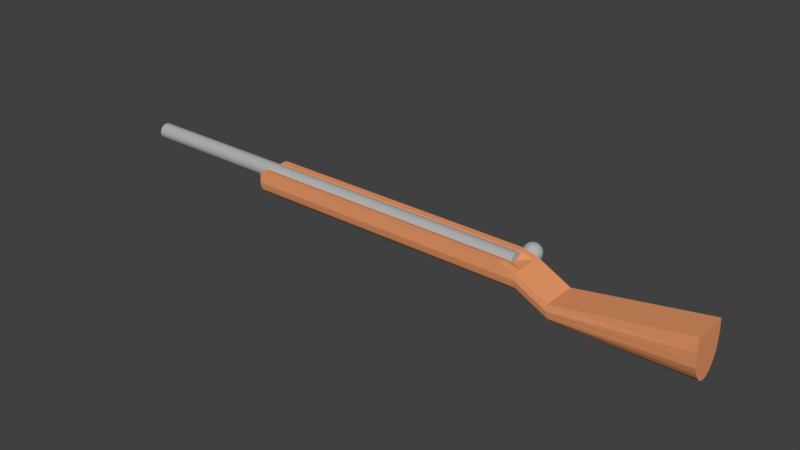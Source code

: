 # Source: Bolt-Action_Gun.blend  (saved by Blender 2.79.0; exported with 4.5.12 LTS)
import bpy
from mathutils import Matrix  # noqa: F401  (used for matrix-valued properties, if any)

bpy.ops.wm.read_factory_settings(use_empty=True)
scene = bpy.context.scene
scene.name = 'Scene'

# ---- collections
col_collection_1 = bpy.data.collections.new('Collection 1'); scene.collection.children.link(col_collection_1)

# ---- materials (node trees are filled in below, after node groups)
mat_wood = bpy.data.materials.new('Wood')
mat_wood.alpha_threshold = 0.0
mat_wood.use_transparent_shadow = False
mat_wood.diffuse_color = (0.8, 0.3159, 0.1386, 1.0)
mat_wood.roughness = 0.5
mat_steel = bpy.data.materials.new('Steel')
mat_steel.alpha_threshold = 0.0
mat_steel.use_transparent_shadow = False
mat_steel.diffuse_color = (0.4385, 0.4385, 0.4385, 1.0)
mat_steel.roughness = 0.5

# ---- material node trees

# ---- world
world_world = bpy.data.worlds.new('World'); scene.world = world_world
world_world.color = (0.05088, 0.05088, 0.05088)
world_world.use_sun_shadow = False
world_world.sun_shadow_jitter_overblur = 0.0
world_world.cycles.sampling_method = 'MANUAL'

# ---- meshes
me_cylinder = bpy.data.meshes.new('Cylinder')
me_cylinder.from_pydata([(-1.003, -7.729e-08, -0.03656), (1.003, 7.41e-08, -0.03656), (-1.003, -0.007133, -0.03586), (1.003, -0.007132, -0.03586), (-1.003, -0.01399, -0.03378), (1.003, -0.01399, -0.03378), (-1.003, -0.02031, -0.0304), (1.003, -0.02031, -0.0304), (-1.003, -0.02585, -0.02585), (1.003, -0.02585, -0.02585), (-1.003, -0.0304, -0.02031), (1.003, -0.0304, -0.02031), (-1.003, -0.03378, -0.01399), (1.003, -0.03378, -0.01399), (-1.003, -0.03586, -0.007133), (1.003, -0.03586, -0.007132), (-1.003, -0.03656, -4.499e-08), (1.003, -0.03656, 4.266e-08), (-1.003, -0.03586, 0.007132), (1.003, -0.03586, 0.007133), (-1.003, -0.03378, 0.01399), (1.003, -0.03378, 0.01399), (-1.003, -0.0304, 0.02031), (1.003, -0.0304, 0.02031), (-1.003, -0.02585, 0.02585), (1.003, -0.02585, 0.02585), (-1.003, -0.02031, 0.0304), (1.003, -0.02031, 0.0304), (-1.003, -0.01399, 0.03378), (1.003, -0.01399, 0.03378), (-1.003, -0.007133, 0.03586), (1.003, -0.007132, 0.03586), (-1.003, -6.218e-08, 0.03656), (1.003, 8.92e-08, 0.03656), (-1.003, 0.007132, 0.03586), (1.003, 0.007133, 0.03586), (-1.003, 0.01399, 0.03378), (1.003, 0.01399, 0.03378), (-1.003, 0.02031, 0.0304), (1.003, 0.02031, 0.0304), (-1.003, 0.02585, 0.02585), (1.003, 0.02585, 0.02585), (-1.003, 0.0304, 0.02031), (1.003, 0.0304, 0.02031), (-1.003, 0.03378, 0.01399), (1.003, 0.03378, 0.01399), (-1.003, 0.03586, 0.007132), (1.003, 0.03586, 0.007132), (-1.003, 0.03656, -8.072e-08), (1.003, 0.03656, 6.924e-09), (-1.003, 0.03586, -0.007133), (1.003, 0.03586, -0.007132), (-1.003, 0.03378, -0.01399), (1.003, 0.03378, -0.01399), (-1.003, 0.0304, -0.02031), (1.003, 0.0304, -0.02031), (-1.003, 0.02585, -0.02585), (1.003, 0.02585, -0.02585), (-1.003, 0.02031, -0.0304), (1.003, 0.02031, -0.0304), (-1.003, 0.01399, -0.03378), (1.003, 0.01399, -0.03378), (-1.003, 0.007132, -0.03586), (1.003, 0.007132, -0.03586), (0.9696, -0.001147, -0.1724), (0.9696, -0.003528, -0.1802), (0.9696, -0.007394, -0.1875), (0.9696, -0.0126, -0.1938), (0.9696, -0.01894, -0.199), (0.9696, -0.02617, -0.2029), (0.9696, -0.03402, -0.2053), (0.9696, -0.04218, -0.2061), (0.9696, -0.05035, -0.2053), (0.9696, -0.07697, -0.1875), (0.9712, -0.001147, -0.1722), (0.9727, -0.003528, -0.1799), (0.9741, -0.007394, -0.187), (0.9754, -0.0126, -0.1932), (0.9764, -0.01894, -0.1983), (0.9772, -0.02617, -0.2021), (0.9776, -0.03402, -0.2045), (0.9778, -0.04218, -0.2053), (0.9776, -0.05035, -0.2045), (0.9772, -0.05819, -0.2021), (0.9764, -0.06543, -0.1983), (0.9754, -0.07177, -0.1932), (0.9741, -0.07697, -0.187), (0.9727, -0.08084, -0.1799), (0.9712, -0.08322, -0.1722), (0.9727, -0.001147, -0.1718), (0.9757, -0.003528, -0.179), (0.9785, -0.007394, -0.1857), (0.9809, -0.0126, -0.1916), (0.9829, -0.01894, -0.1964), (0.9844, -0.02617, -0.1999), (0.9853, -0.03402, -0.2021), (0.9856, -0.04218, -0.2029), (0.9853, -0.05035, -0.2021), (0.9844, -0.05819, -0.1999), (0.9829, -0.06543, -0.1964), (0.9809, -0.07177, -0.1916), (0.9785, -0.07697, -0.1857), (0.9757, -0.08084, -0.179), (0.9727, -0.08322, -0.1718), (0.9741, -0.001147, -0.171), (0.9785, -0.003528, -0.1775), (0.9825, -0.007394, -0.1835), (0.986, -0.0126, -0.1888), (0.9889, -0.01894, -0.1931), (0.9911, -0.02617, -0.1964), (0.9924, -0.03402, -0.1983), (0.9929, -0.04218, -0.199), (0.9924, -0.05035, -0.1983), (0.9911, -0.05819, -0.1964), (0.9889, -0.06543, -0.1931), (0.986, -0.07177, -0.1888), (0.9825, -0.07697, -0.1835), (0.9785, -0.08084, -0.1775), (0.9741, -0.08322, -0.171), (0.9754, -0.001147, -0.17), (0.9809, -0.003528, -0.1755), (0.986, -0.007394, -0.1807), (0.9905, -0.0126, -0.1851), (0.9942, -0.01894, -0.1888), (0.9969, -0.02617, -0.1916), (0.9986, -0.03402, -0.1932), (0.9992, -0.04218, -0.1938), (0.9986, -0.05035, -0.1932), (0.9969, -0.05819, -0.1916), (0.9942, -0.06543, -0.1888), (0.9905, -0.07177, -0.1851), (0.986, -0.07697, -0.1807), (0.9809, -0.08084, -0.1755), (0.9754, -0.08322, -0.17), (0.9764, -0.001147, -0.1688), (0.9829, -0.003528, -0.1731), (0.9889, -0.007394, -0.1771), (0.9942, -0.0126, -0.1807), (0.9985, -0.01894, -0.1835), (1.002, -0.02617, -0.1857), (1.004, -0.03402, -0.187), (1.004, -0.04218, -0.1875), (1.004, -0.05035, -0.187), (1.002, -0.05819, -0.1857), (0.9985, -0.06543, -0.1835), (0.9942, -0.07177, -0.1807), (0.9889, -0.07697, -0.1771), (0.9829, -0.08084, -0.1731), (0.9764, -0.08322, -0.1688), (0.9772, -0.001147, -0.1673), (0.9844, -0.003528, -0.1703), (0.9911, -0.007394, -0.1731), (0.9969, -0.0126, -0.1755), (1.002, -0.01894, -0.1775), (1.005, -0.02617, -0.179), (1.008, -0.03402, -0.1799), (1.008, -0.04218, -0.1802), (1.008, -0.05035, -0.1799), (1.005, -0.05819, -0.179), (1.002, -0.06543, -0.1775), (0.9969, -0.07177, -0.1755), (0.9911, -0.07697, -0.1731), (0.9844, -0.08084, -0.1703), (0.9772, -0.08322, -0.1673), (0.9776, -0.001147, -0.1658), (0.9853, -0.003528, -0.1673), (0.9924, -0.007394, -0.1688), (0.9986, -0.0126, -0.17), (1.004, -0.01894, -0.171), (1.008, -0.02617, -0.1718), (1.01, -0.03402, -0.1722), (1.011, -0.04218, -0.1724), (1.01, -0.05035, -0.1722), (1.008, -0.05819, -0.1718), (1.004, -0.06543, -0.171), (0.9986, -0.07177, -0.17), (0.9924, -0.07697, -0.1688), (0.9853, -0.08084, -0.1673), (0.9776, -0.08322, -0.1658), (0.9778, -0.001147, -0.1642), (0.9856, -0.003528, -0.1642), (0.9929, -0.007394, -0.1642), (0.9992, -0.0126, -0.1642), (1.004, -0.01894, -0.1642), (1.008, -0.02617, -0.1642), (1.011, -0.03402, -0.1642), (1.011, -0.04218, -0.1642), (1.011, -0.05035, -0.1642), (1.008, -0.05819, -0.1642), (1.004, -0.06543, -0.1642), (0.9992, -0.07177, -0.1642), (0.9929, -0.07697, -0.1642), (0.9856, -0.08084, -0.1642), (0.9778, -0.08322, -0.1642), (0.9776, -0.001147, -0.1626), (0.9853, -0.003528, -0.1611), (0.9924, -0.007394, -0.1597), (0.9986, -0.0126, -0.1584), (1.004, -0.01894, -0.1574), (1.008, -0.02617, -0.1567), (1.01, -0.03402, -0.1562), (1.011, -0.04218, -0.1561), (1.01, -0.05035, -0.1562), (1.008, -0.05819, -0.1567), (1.004, -0.06543, -0.1574), (0.9986, -0.07177, -0.1584), (0.9924, -0.07697, -0.1597), (0.9853, -0.08084, -0.1611), (0.9776, -0.08322, -0.1626), (0.9772, -0.001147, -0.1611), (0.9844, -0.003528, -0.1581), (0.9911, -0.007394, -0.1553), (0.9969, -0.0126, -0.1529), (1.002, -0.01894, -0.1509), (1.005, -0.02617, -0.1494), (1.008, -0.03402, -0.1485), (1.008, -0.04218, -0.1482), (1.008, -0.05035, -0.1485), (1.005, -0.05819, -0.1494), (1.002, -0.06543, -0.1509), (0.9969, -0.07177, -0.1529), (0.9911, -0.07697, -0.1553), (0.9844, -0.08084, -0.1581), (0.9772, -0.08322, -0.1611), (0.9764, -0.001147, -0.1597), (0.9829, -0.003528, -0.1553), (0.9889, -0.007394, -0.1513), (0.9942, -0.0126, -0.1478), (0.9985, -0.01894, -0.1449), (1.002, -0.02617, -0.1427), (1.004, -0.03402, -0.1414), (1.004, -0.04218, -0.141), (1.004, -0.05035, -0.1414), (1.002, -0.05819, -0.1427), (0.9985, -0.06543, -0.1449), (0.9942, -0.07177, -0.1478), (0.9889, -0.07697, -0.1513), (0.9829, -0.08084, -0.1553), (0.9764, -0.08322, -0.1597), (0.9754, -0.001147, -0.1584), (0.9809, -0.003528, -0.1529), (0.986, -0.007394, -0.1478), (0.9905, -0.0126, -0.1433), (0.9942, -0.01894, -0.1396), (0.9969, -0.02617, -0.1369), (0.9986, -0.03402, -0.1352), (0.9992, -0.04218, -0.1346), (0.9986, -0.05035, -0.1352), (0.9969, -0.05819, -0.1369), (0.9942, -0.06543, -0.1396), (0.9905, -0.07177, -0.1433), (0.986, -0.07697, -0.1478), (0.9809, -0.08084, -0.1529), (0.9754, -0.08322, -0.1584), (0.9741, -0.001147, -0.1574), (0.9785, -0.003528, -0.1509), (0.9825, -0.007394, -0.1449), (0.986, -0.0126, -0.1396), (0.9889, -0.01894, -0.1353), (0.9911, -0.02617, -0.1321), (0.9924, -0.03402, -0.1301), (0.9929, -0.04218, -0.1294), (0.9924, -0.05035, -0.1301), (0.9911, -0.05819, -0.1321), (0.9889, -0.06543, -0.1353), (0.986, -0.07177, -0.1396), (0.9825, -0.07697, -0.1449), (0.9785, -0.08084, -0.1509), (0.9741, -0.08322, -0.1574), (0.9696, -0.08402, -0.1642), (0.9727, -0.001147, -0.1567), (0.9757, -0.003528, -0.1494), (0.9785, -0.007394, -0.1427), (0.9809, -0.0126, -0.1369), (0.9829, -0.01894, -0.1321), (0.9844, -0.02617, -0.1285), (0.9853, -0.03402, -0.1263), (0.9856, -0.04218, -0.1256), (0.9853, -0.05035, -0.1263), (0.9844, -0.05819, -0.1285), (0.9829, -0.06543, -0.1321), (0.9809, -0.07177, -0.1369), (0.9785, -0.07697, -0.1427), (0.9757, -0.08084, -0.1494), (0.9727, -0.08322, -0.1567), (0.9712, -0.001147, -0.1562), (0.9727, -0.003528, -0.1485), (0.9741, -0.007394, -0.1414), (0.9754, -0.0126, -0.1352), (0.9764, -0.01894, -0.1301), (0.9772, -0.02617, -0.1263), (0.9776, -0.03402, -0.124), (0.9778, -0.04218, -0.1232), (0.9776, -0.05035, -0.124), (0.9772, -0.05819, -0.1263), (0.9764, -0.06543, -0.1301), (0.9754, -0.07177, -0.1352), (0.9741, -0.07697, -0.1414), (0.9727, -0.08084, -0.1485), (0.9712, -0.08322, -0.1562), (0.9696, -0.001147, -0.1561), (0.9696, -0.003528, -0.1482), (0.9696, -0.007394, -0.141), (0.9696, -0.0126, -0.1346), (0.9696, -0.01894, -0.1294), (0.9696, -0.02617, -0.1256), (0.9696, -0.03402, -0.1232), (0.9696, -0.04218, -0.1224), (0.9696, -0.05035, -0.1232), (0.9696, -0.05819, -0.1256), (0.9696, -0.06543, -0.1294), (0.9696, -0.07177, -0.1346), (0.9696, -0.07697, -0.141), (0.9696, -0.08084, -0.1482), (0.9696, -0.08322, -0.1561), (0.968, -0.001147, -0.1562), (0.9665, -0.003528, -0.1485), (0.9651, -0.007394, -0.1414), (0.9638, -0.0126, -0.1352), (0.9628, -0.01894, -0.1301), (0.9621, -0.02617, -0.1263), (0.9616, -0.03402, -0.124), (0.9614, -0.04218, -0.1232), (0.9616, -0.05035, -0.124), (0.9621, -0.05819, -0.1263), (0.9628, -0.06543, -0.1301), (0.9638, -0.07177, -0.1352), (0.9651, -0.07697, -0.1414), (0.9665, -0.08084, -0.1485), (0.968, -0.08322, -0.1562), (0.9665, -0.001147, -0.1567), (0.9635, -0.003528, -0.1494), (0.9607, -0.007394, -0.1427), (0.9583, -0.0126, -0.1369), (0.9563, -0.01894, -0.1321), (0.9548, -0.02617, -0.1285), (0.9539, -0.03402, -0.1263), (0.9536, -0.04218, -0.1256), (0.9539, -0.05035, -0.1263), (0.9548, -0.05819, -0.1285), (0.9563, -0.06543, -0.1321), (0.9583, -0.07177, -0.1369), (0.9607, -0.07697, -0.1427), (0.9635, -0.08084, -0.1494), (0.9665, -0.08322, -0.1567), (0.9651, -0.001147, -0.1574), (0.9607, -0.003528, -0.1509), (0.9567, -0.007394, -0.1449), (0.9532, -0.0126, -0.1396), (0.9503, -0.01894, -0.1353), (0.9481, -0.02617, -0.1321), (0.9468, -0.03402, -0.1301), (0.9464, -0.04218, -0.1294), (0.9468, -0.05035, -0.1301), (0.9481, -0.05819, -0.1321), (0.9503, -0.06543, -0.1353), (0.9532, -0.07177, -0.1396), (0.9567, -0.07697, -0.1449), (0.9607, -0.08084, -0.1509), (0.9651, -0.08322, -0.1574), (0.9696, -0.0003428, -0.1642), (0.9638, -0.001147, -0.1584), (0.9583, -0.003528, -0.1529), (0.9532, -0.007394, -0.1478), (0.9487, -0.0126, -0.1433), (0.945, -0.01894, -0.1396), (0.9423, -0.02617, -0.1369), (0.9406, -0.03402, -0.1352), (0.94, -0.04218, -0.1346), (0.9406, -0.05035, -0.1352), (0.9423, -0.05819, -0.1369), (0.945, -0.06543, -0.1396), (0.9487, -0.07177, -0.1433), (0.9532, -0.07697, -0.1478), (0.9583, -0.08084, -0.1529), (0.9638, -0.08322, -0.1584), (0.9628, -0.001147, -0.1597), (0.9563, -0.003528, -0.1553), (0.9503, -0.007394, -0.1513), (0.945, -0.0126, -0.1478), (0.9407, -0.01894, -0.1449), (0.9375, -0.02617, -0.1427), (0.9355, -0.03402, -0.1414), (0.9348, -0.04218, -0.141), (0.9355, -0.05035, -0.1414), (0.9375, -0.05819, -0.1427), (0.9407, -0.06543, -0.1449), (0.945, -0.07177, -0.1478), (0.9503, -0.07697, -0.1513), (0.9563, -0.08084, -0.1553), (0.9628, -0.08322, -0.1597), (0.9621, -0.001147, -0.1611), (0.9548, -0.003528, -0.1581), (0.9481, -0.007394, -0.1553), (0.9423, -0.0126, -0.1529), (0.9375, -0.01894, -0.1509), (0.9339, -0.02617, -0.1494), (0.9317, -0.03402, -0.1485), (0.931, -0.04218, -0.1482), (0.9317, -0.05035, -0.1485), (0.9339, -0.05819, -0.1494), (0.9375, -0.06543, -0.1509), (0.9423, -0.07177, -0.1529), (0.9481, -0.07697, -0.1553), (0.9548, -0.08084, -0.1581), (0.9621, -0.08322, -0.1611), (0.9616, -0.001147, -0.1626), (0.9539, -0.003528, -0.1611), (0.9468, -0.007394, -0.1597), (0.9406, -0.0126, -0.1584), (0.9355, -0.01894, -0.1574), (0.9317, -0.02617, -0.1567), (0.9294, -0.03402, -0.1562), (0.9286, -0.04218, -0.1561), (0.9294, -0.05035, -0.1562), (0.9317, -0.05819, -0.1567), (0.9355, -0.06543, -0.1574), (0.9406, -0.07177, -0.1584), (0.9468, -0.07697, -0.1597), (0.9539, -0.08084, -0.1611), (0.9616, -0.08322, -0.1626), (0.9614, -0.001147, -0.1642), (0.9536, -0.003528, -0.1642), (0.9464, -0.007394, -0.1642), (0.94, -0.0126, -0.1642), (0.9348, -0.01894, -0.1642), (0.931, -0.02617, -0.1642), (0.9286, -0.03402, -0.1642), (0.9278, -0.04218, -0.1642), (0.9286, -0.05035, -0.1642), (0.931, -0.05819, -0.1642), (0.9348, -0.06543, -0.1642), (0.94, -0.07177, -0.1642), (0.9464, -0.07697, -0.1642), (0.9536, -0.08084, -0.1642), (0.9614, -0.08322, -0.1642), (0.9616, -0.001147, -0.1658), (0.9539, -0.003528, -0.1673), (0.9468, -0.007394, -0.1688), (0.9406, -0.0126, -0.17), (0.9355, -0.01894, -0.171), (0.9317, -0.02617, -0.1718), (0.9294, -0.03402, -0.1722), (0.9286, -0.04218, -0.1724), (0.9294, -0.05035, -0.1722), (0.9317, -0.05819, -0.1718), (0.9355, -0.06543, -0.171), (0.9406, -0.07177, -0.17), (0.9468, -0.07697, -0.1688), (0.9539, -0.08084, -0.1673), (0.9616, -0.08322, -0.1658), (0.9621, -0.001147, -0.1673), (0.9548, -0.003528, -0.1703), (0.9481, -0.007394, -0.1731), (0.9423, -0.0126, -0.1755), (0.9375, -0.01894, -0.1775), (0.9339, -0.02617, -0.179), (0.9317, -0.03402, -0.1799), (0.931, -0.04218, -0.1802), (0.9317, -0.05035, -0.1799), (0.9339, -0.05819, -0.179), (0.9375, -0.06543, -0.1775), (0.9423, -0.07177, -0.1755), (0.9481, -0.07697, -0.1731), (0.9548, -0.08084, -0.1703), (0.9621, -0.08322, -0.1673), (0.9628, -0.001147, -0.1688), (0.9563, -0.003528, -0.1731), (0.9503, -0.007394, -0.1771), (0.945, -0.0126, -0.1807), (0.9407, -0.01894, -0.1835), (0.9375, -0.02617, -0.1857), (0.9355, -0.03402, -0.187), (0.9348, -0.04218, -0.1875), (0.9355, -0.05035, -0.187), (0.9375, -0.05819, -0.1857), (0.9407, -0.06543, -0.1835), (0.945, -0.07177, -0.1807), (0.9503, -0.07697, -0.1771), (0.9563, -0.08084, -0.1731), (0.9628, -0.08322, -0.1688), (0.9638, -0.001147, -0.17), (0.9583, -0.003528, -0.1755), (0.9532, -0.007394, -0.1807), (0.9487, -0.0126, -0.1851), (0.945, -0.01894, -0.1888), (0.9423, -0.02617, -0.1916), (0.9406, -0.03402, -0.1932), (0.94, -0.04218, -0.1938), (0.9406, -0.05035, -0.1932), (0.9423, -0.05819, -0.1916), (0.945, -0.06543, -0.1888), (0.9487, -0.07177, -0.1851), (0.9532, -0.07697, -0.1807), (0.9583, -0.08084, -0.1755), (0.9638, -0.08322, -0.17), (0.9651, -0.001147, -0.171), (0.9607, -0.003528, -0.1775), (0.9567, -0.007394, -0.1835), (0.9532, -0.0126, -0.1888), (0.9503, -0.01894, -0.1931), (0.9481, -0.02617, -0.1964), (0.9468, -0.03402, -0.1983), (0.9464, -0.04218, -0.199), (0.9468, -0.05035, -0.1983), (0.9481, -0.05819, -0.1964), (0.9503, -0.06543, -0.1931), (0.9532, -0.07177, -0.1888), (0.9567, -0.07697, -0.1835), (0.9607, -0.08084, -0.1775), (0.9651, -0.08322, -0.171), (0.9665, -0.001147, -0.1718), (0.9635, -0.003528, -0.179), (0.9607, -0.007394, -0.1857), (0.9583, -0.0126, -0.1916), (0.9563, -0.01894, -0.1964), (0.9548, -0.02617, -0.1999), (0.9539, -0.03402, -0.2021), (0.9536, -0.04218, -0.2029), (0.9539, -0.05035, -0.2021), (0.9548, -0.05819, -0.1999), (0.9563, -0.06543, -0.1964), (0.9583, -0.07177, -0.1916), (0.9607, -0.07697, -0.1857), (0.9635, -0.08084, -0.179), (0.9665, -0.08322, -0.1718), (0.968, -0.001147, -0.1722), (0.9665, -0.003528, -0.1799), (0.9651, -0.007394, -0.187), (0.9638, -0.0126, -0.1932), (0.9628, -0.01894, -0.1983), (0.9621, -0.02617, -0.2021), (0.9616, -0.03402, -0.2045), (0.9614, -0.04218, -0.2053), (0.9616, -0.05035, -0.2045), (0.9621, -0.05819, -0.2021), (0.9628, -0.06543, -0.1983), (0.9638, -0.07177, -0.1932), (0.9651, -0.07697, -0.187), (0.9665, -0.08084, -0.1799), (0.968, -0.08322, -0.1722), (0.9696, -0.05819, -0.2029), (0.9696, -0.06543, -0.199), (0.9696, -0.07177, -0.1938), (0.9696, -0.08084, -0.1802), (0.9696, -0.08322, -0.1724), (0.9677, 0.01616, -0.009487), (0.9677, -0.04899, -0.1342), (0.9659, 0.01631, -0.009568), (0.9659, -0.04883, -0.1343), (0.9641, 0.01677, -0.00981), (0.9641, -0.04837, -0.1345), (0.9626, 0.01753, -0.0102), (0.9626, -0.04762, -0.1349), (0.9612, 0.01854, -0.01073), (0.9612, -0.04661, -0.1355), (0.96, 0.01977, -0.01137), (0.96, -0.04538, -0.1361), (0.9592, 0.02117, -0.01211), (0.9592, -0.04397, -0.1368), (0.9587, 0.0227, -0.0129), (0.9587, -0.04245, -0.1376), (0.9585, 0.02428, -0.01373), (0.9585, -0.04086, -0.1385), (0.9587, 0.02587, -0.01456), (0.9587, -0.03928, -0.1393), (0.9592, 0.02739, -0.01536), (0.9592, -0.03775, -0.1401), (0.96, 0.0288, -0.01609), (0.96, -0.03635, -0.1408), (0.9612, 0.03003, -0.01673), (0.9612, -0.03512, -0.1415), (0.9626, 0.03104, -0.01726), (0.9626, -0.03411, -0.142), (0.9641, 0.03179, -0.01765), (0.9641, -0.03336, -0.1424), (0.9659, 0.03225, -0.01789), (0.9659, -0.03289, -0.1426), (0.9677, 0.03241, -0.01798), (0.9677, -0.03274, -0.1427), (0.9694, 0.03225, -0.01789), (0.9694, -0.03289, -0.1426), (0.9712, 0.03179, -0.01765), (0.9712, -0.03336, -0.1424), (0.9727, 0.03104, -0.01726), (0.9727, -0.03411, -0.142), (0.9741, 0.03003, -0.01673), (0.9741, -0.03512, -0.1415), (0.9753, 0.0288, -0.01609), (0.9753, -0.03635, -0.1408), (0.9761, 0.02739, -0.01536), (0.9761, -0.03775, -0.1401), (0.9766, 0.02587, -0.01456), (0.9766, -0.03928, -0.1393), (0.9768, 0.02428, -0.01373), (0.9768, -0.04086, -0.1385), (0.9766, 0.0227, -0.0129), (0.9766, -0.04245, -0.1376), (0.9761, 0.02117, -0.01211), (0.9761, -0.04397, -0.1368), (0.9753, 0.01977, -0.01137), (0.9753, -0.04538, -0.1361), (0.9741, 0.01854, -0.01073), (0.9741, -0.04661, -0.1355), (0.9727, 0.01753, -0.0102), (0.9727, -0.04762, -0.1349), (0.9712, 0.01677, -0.00981), (0.9712, -0.04837, -0.1345), (0.9694, 0.01631, -0.009568), (0.9694, -0.04883, -0.1343), (-0.2743, -0.09452, 0.02438), (1.055, -0.09452, 0.02438), (-0.2743, -0.08937, 0.04136), (1.055, -0.08937, 0.04136), (-0.2743, -0.08101, 0.057), (1.055, -0.08101, 0.057), (-0.2743, -0.06976, 0.07071), (1.055, -0.06976, 0.07071), (-0.2743, -0.05605, 0.08196), (1.055, -0.05605, 0.08196), (-0.2743, -0.0404, 0.08559), (1.055, -0.0404, 0.08559), (-0.2743, -0.02343, 0.08883), (1.055, -0.02343, 0.08883), (-0.2743, 0.02367, 0.08488), (1.055, 0.00511, 0.08488), (1.202, -0.1704, 0.02438), (1.202, -0.1653, 0.04136), (1.202, -0.1569, 0.057), (1.202, -0.1456, 0.07071), (1.202, -0.1319, 0.08196), (1.202, -0.1163, 0.08559), (1.202, -0.09932, 0.08883), (1.202, -0.07078, 0.08488), (1.786, -0.1743, 0.02478), (1.786, -0.1637, 0.04214), (1.786, -0.1465, 0.05814), (1.786, -0.1234, 0.07216), (1.786, -0.09519, 0.08366), (1.786, -0.06302, 0.08737), (1.786, -0.0281, 0.09069), (1.786, 0.0306, 0.08664), (1.055, 0.00511, 0.05498), (-0.2743, 0.02367, 0.05498), (1.202, -0.07078, 0.05498), (1.786, 0.0306, 0.05607), (0.9903, -0.09452, 0.02438), (0.9903, -0.08937, 0.04136), (0.9903, -0.08101, 0.057), (0.9903, -0.06976, 0.07071), (0.9903, -0.05605, 0.08196), (0.9903, -0.0404, 0.08559), (0.9903, -0.02343, 0.08883), (0.9903, 0.02367, 0.08488), (0.9903, 0.02367, 0.05498), (-0.2743, -0.09626, 0.006731), (1.055, -0.09626, 0.006731), (-0.2743, -0.09452, -0.01092), (1.055, -0.09452, -0.01092), (-0.2743, -0.08937, -0.02789), (1.055, -0.08937, -0.02789), (-0.2743, -0.08101, -0.04354), (1.055, -0.08101, -0.04354), (-0.2743, -0.06976, -0.05725), (1.055, -0.06976, -0.05725), (-0.2743, -0.05605, -0.0685), (1.055, -0.05605, -0.0685), (-0.2743, -0.0404, -0.07212), (1.055, -0.0404, -0.07212), (-0.2743, -0.02343, -0.07537), (1.055, -0.02343, -0.07537), (-0.2743, 0.02367, -0.07142), (1.055, 0.00511, -0.07142), (1.202, -0.1721, 0.006731), (1.202, -0.1704, -0.01092), (1.202, -0.1653, -0.02789), (1.202, -0.1569, -0.04354), (1.202, -0.1456, -0.05725), (1.202, -0.1319, -0.0685), (1.202, -0.1163, -0.07212), (1.202, -0.09932, -0.07537), (1.202, -0.07078, -0.07142), (1.786, -0.1779, 0.006731), (1.786, -0.1743, -0.01132), (1.786, -0.1637, -0.02868), (1.786, -0.1465, -0.04467), (1.786, -0.1234, -0.0587), (1.786, -0.09519, -0.0702), (1.786, -0.06302, -0.07391), (1.786, -0.0281, -0.07723), (1.786, 0.0306, -0.07318), (1.055, 0.00511, 0.006731), (-0.2743, 0.00511, 0.00673), (1.202, -0.07078, 0.006731), (1.786, 0.0306, 0.006731), (1.055, 0.00511, -0.04152), (-0.2743, 0.02367, -0.04152), (1.202, -0.07078, -0.04152), (1.786, 0.0306, -0.04261), (0.9903, -0.09626, 0.006731), (0.9903, -0.09452, -0.01092), (0.9903, -0.08937, -0.02789), (0.9903, -0.08101, -0.04354), (0.9903, -0.06976, -0.05725), (0.9903, -0.05605, -0.0685), (0.9903, -0.0404, -0.07212), (0.9903, -0.02343, -0.07537), (0.9903, 0.02367, -0.07142), (0.9903, 0.00511, 0.006731), (0.9903, 0.02367, -0.04152)], [], [(0, 1, 3, 2), (2, 3, 5, 4), (4, 5, 7, 6), (6, 7, 9, 8), (8, 9, 11, 10), (10, 11, 13, 12), (12, 13, 15, 14), (14, 15, 17, 16), (16, 17, 19, 18), (18, 19, 21, 20), (20, 21, 23, 22), (22, 23, 25, 24), (24, 25, 27, 26), (26, 27, 29, 28), (28, 29, 31, 30), (30, 31, 33, 32), (32, 33, 35, 34), (34, 35, 37, 36), (36, 37, 39, 38), (38, 39, 41, 40), (40, 41, 43, 42), (42, 43, 45, 44), (44, 45, 47, 46), (46, 47, 49, 48), (48, 49, 51, 50), (50, 51, 53, 52), (52, 53, 55, 54), (54, 55, 57, 56), (56, 57, 59, 58), (58, 59, 61, 60), (3, 1, 63, 61, 59, 57, 55, 53, 51, 49, 47, 45, 43, 41, 39, 37, 35, 33, 31, 29, 27, 25, 23, 21, 19, 17, 15, 13, 11, 9, 7, 5), (60, 61, 63, 62), (62, 63, 1, 0), (0, 2, 4, 6, 8, 10, 12, 14, 16, 18, 20, 22, 24, 26, 28, 30, 32, 34, 36, 38, 40, 42, 44, 46, 48, 50, 52, 54, 56, 58, 60, 62), (73, 543, 85, 86), (69, 68, 78, 79), (544, 73, 86, 87), (70, 69, 79, 80), (545, 544, 87, 88), (71, 70, 80, 81), (64, 360, 74), (269, 545, 88), (72, 71, 81, 82), (65, 64, 74, 75), (541, 72, 82, 83), (66, 65, 75, 76), (542, 541, 83, 84), (67, 66, 76, 77), (543, 542, 84, 85), (68, 67, 77, 78), (85, 84, 99, 100), (78, 77, 92, 93), (86, 85, 100, 101), (79, 78, 93, 94), (87, 86, 101, 102), (80, 79, 94, 95), (88, 87, 102, 103), (81, 80, 95, 96), (74, 360, 89), (269, 88, 103), (82, 81, 96, 97), (75, 74, 89, 90), (83, 82, 97, 98), (76, 75, 90, 91), (84, 83, 98, 99), (77, 76, 91, 92), (89, 360, 104), (269, 103, 118), (97, 96, 111, 112), (90, 89, 104, 105), (98, 97, 112, 113), (91, 90, 105, 106), (99, 98, 113, 114), (92, 91, 106, 107), (100, 99, 114, 115), (93, 92, 107, 108), (101, 100, 115, 116), (94, 93, 108, 109), (102, 101, 116, 117), (95, 94, 109, 110), (103, 102, 117, 118), (96, 95, 110, 111), (108, 107, 122, 123), (116, 115, 130, 131), (109, 108, 123, 124), (117, 116, 131, 132), (110, 109, 124, 125), (118, 117, 132, 133), (111, 110, 125, 126), (104, 360, 119), (269, 118, 133), (112, 111, 126, 127), (105, 104, 119, 120), (113, 112, 127, 128), (106, 105, 120, 121), (114, 113, 128, 129), (107, 106, 121, 122), (115, 114, 129, 130), (127, 126, 141, 142), (120, 119, 134, 135), (128, 127, 142, 143), (121, 120, 135, 136), (129, 128, 143, 144), (122, 121, 136, 137), (130, 129, 144, 145), (123, 122, 137, 138), (131, 130, 145, 146), (124, 123, 138, 139), (132, 131, 146, 147), (125, 124, 139, 140), (133, 132, 147, 148), (126, 125, 140, 141), (119, 360, 134), (269, 133, 148), (146, 145, 160, 161), (139, 138, 153, 154), (147, 146, 161, 162), (140, 139, 154, 155), (148, 147, 162, 163), (141, 140, 155, 156), (134, 360, 149), (269, 148, 163), (142, 141, 156, 157), (135, 134, 149, 150), (143, 142, 157, 158), (136, 135, 150, 151), (144, 143, 158, 159), (137, 136, 151, 152), (145, 144, 159, 160), (138, 137, 152, 153), (150, 149, 164, 165), (158, 157, 172, 173), (151, 150, 165, 166), (159, 158, 173, 174), (152, 151, 166, 167), (160, 159, 174, 175), (153, 152, 167, 168), (161, 160, 175, 176), (154, 153, 168, 169), (162, 161, 176, 177), (155, 154, 169, 170), (163, 162, 177, 178), (156, 155, 170, 171), (149, 360, 164), (269, 163, 178), (157, 156, 171, 172), (169, 168, 183, 184), (177, 176, 191, 192), (170, 169, 184, 185), (178, 177, 192, 193), (171, 170, 185, 186), (164, 360, 179), (269, 178, 193), (172, 171, 186, 187), (165, 164, 179, 180), (173, 172, 187, 188), (166, 165, 180, 181), (174, 173, 188, 189), (167, 166, 181, 182), (175, 174, 189, 190), (168, 167, 182, 183), (176, 175, 190, 191), (188, 187, 202, 203), (181, 180, 195, 196), (189, 188, 203, 204), (182, 181, 196, 197), (190, 189, 204, 205), (183, 182, 197, 198), (191, 190, 205, 206), (184, 183, 198, 199), (192, 191, 206, 207), (185, 184, 199, 200), (193, 192, 207, 208), (186, 185, 200, 201), (179, 360, 194), (269, 193, 208), (187, 186, 201, 202), (180, 179, 194, 195), (207, 206, 221, 222), (200, 199, 214, 215), (208, 207, 222, 223), (201, 200, 215, 216), (194, 360, 209), (269, 208, 223), (202, 201, 216, 217), (195, 194, 209, 210), (203, 202, 217, 218), (196, 195, 210, 211), (204, 203, 218, 219), (197, 196, 211, 212), (205, 204, 219, 220), (198, 197, 212, 213), (206, 205, 220, 221), (199, 198, 213, 214), (219, 218, 233, 234), (212, 211, 226, 227), (220, 219, 234, 235), (213, 212, 227, 228), (221, 220, 235, 236), (214, 213, 228, 229), (222, 221, 236, 237), (215, 214, 229, 230), (223, 222, 237, 238), (216, 215, 230, 231), (209, 360, 224), (269, 223, 238), (217, 216, 231, 232), (210, 209, 224, 225), (218, 217, 232, 233), (211, 210, 225, 226), (238, 237, 252, 253), (231, 230, 245, 246), (224, 360, 239), (269, 238, 253), (232, 231, 246, 247), (225, 224, 239, 240), (233, 232, 247, 248), (226, 225, 240, 241), (234, 233, 248, 249), (227, 226, 241, 242), (235, 234, 249, 250), (228, 227, 242, 243), (236, 235, 250, 251), (229, 228, 243, 244), (237, 236, 251, 252), (230, 229, 244, 245), (242, 241, 256, 257), (250, 249, 264, 265), (243, 242, 257, 258), (251, 250, 265, 266), (244, 243, 258, 259), (252, 251, 266, 267), (245, 244, 259, 260), (253, 252, 267, 268), (246, 245, 260, 261), (239, 360, 254), (269, 253, 268), (247, 246, 261, 262), (240, 239, 254, 255), (248, 247, 262, 263), (241, 240, 255, 256), (249, 248, 263, 264), (261, 260, 276, 277), (254, 360, 270), (269, 268, 284), (262, 261, 277, 278), (255, 254, 270, 271), (263, 262, 278, 279), (256, 255, 271, 272), (264, 263, 279, 280), (257, 256, 272, 273), (265, 264, 280, 281), (258, 257, 273, 274), (266, 265, 281, 282), (259, 258, 274, 275), (267, 266, 282, 283), (260, 259, 275, 276), (268, 267, 283, 284), (281, 280, 295, 296), (274, 273, 288, 289), (282, 281, 296, 297), (275, 274, 289, 290), (283, 282, 297, 298), (276, 275, 290, 291), (284, 283, 298, 299), (277, 276, 291, 292), (270, 360, 285), (269, 284, 299), (278, 277, 292, 293), (271, 270, 285, 286), (279, 278, 293, 294), (272, 271, 286, 287), (280, 279, 294, 295), (273, 272, 287, 288), (285, 360, 300), (269, 299, 314), (293, 292, 307, 308), (286, 285, 300, 301), (294, 293, 308, 309), (287, 286, 301, 302), (295, 294, 309, 310), (288, 287, 302, 303), (296, 295, 310, 311), (289, 288, 303, 304), (297, 296, 311, 312), (290, 289, 304, 305), (298, 297, 312, 313), (291, 290, 305, 306), (299, 298, 313, 314), (292, 291, 306, 307), (304, 303, 318, 319), (312, 311, 326, 327), (305, 304, 319, 320), (313, 312, 327, 328), (306, 305, 320, 321), (314, 313, 328, 329), (307, 306, 321, 322), (300, 360, 315), (269, 314, 329), (308, 307, 322, 323), (301, 300, 315, 316), (309, 308, 323, 324), (302, 301, 316, 317), (310, 309, 324, 325), (303, 302, 317, 318), (311, 310, 325, 326), (323, 322, 337, 338), (316, 315, 330, 331), (324, 323, 338, 339), (317, 316, 331, 332), (325, 324, 339, 340), (318, 317, 332, 333), (326, 325, 340, 341), (319, 318, 333, 334), (327, 326, 341, 342), (320, 319, 334, 335), (328, 327, 342, 343), (321, 320, 335, 336), (329, 328, 343, 344), (322, 321, 336, 337), (315, 360, 330), (269, 329, 344), (342, 341, 356, 357), (335, 334, 349, 350), (343, 342, 357, 358), (336, 335, 350, 351), (344, 343, 358, 359), (337, 336, 351, 352), (330, 360, 345), (269, 344, 359), (338, 337, 352, 353), (331, 330, 345, 346), (339, 338, 353, 354), (332, 331, 346, 347), (340, 339, 354, 355), (333, 332, 347, 348), (341, 340, 355, 356), (334, 333, 348, 349), (354, 353, 369, 370), (347, 346, 362, 363), (355, 354, 370, 371), (348, 347, 363, 364), (356, 355, 371, 372), (349, 348, 364, 365), (357, 356, 372, 373), (350, 349, 365, 366), (358, 357, 373, 374), (351, 350, 366, 367), (359, 358, 374, 375), (352, 351, 367, 368), (345, 360, 361), (269, 359, 375), (353, 352, 368, 369), (346, 345, 361, 362), (374, 373, 388, 389), (367, 366, 381, 382), (375, 374, 389, 390), (368, 367, 382, 383), (361, 360, 376), (269, 375, 390), (369, 368, 383, 384), (362, 361, 376, 377), (370, 369, 384, 385), (363, 362, 377, 378), (371, 370, 385, 386), (364, 363, 378, 379), (372, 371, 386, 387), (365, 364, 379, 380), (373, 372, 387, 388), (366, 365, 380, 381), (378, 377, 392, 393), (386, 385, 400, 401), (379, 378, 393, 394), (387, 386, 401, 402), (380, 379, 394, 395), (388, 387, 402, 403), (381, 380, 395, 396), (389, 388, 403, 404), (382, 381, 396, 397), (390, 389, 404, 405), (383, 382, 397, 398), (376, 360, 391), (269, 390, 405), (384, 383, 398, 399), (377, 376, 391, 392), (385, 384, 399, 400), (397, 396, 411, 412), (405, 404, 419, 420), (398, 397, 412, 413), (391, 360, 406), (269, 405, 420), (399, 398, 413, 414), (392, 391, 406, 407), (400, 399, 414, 415), (393, 392, 407, 408), (401, 400, 415, 416), (394, 393, 408, 409), (402, 401, 416, 417), (395, 394, 409, 410), (403, 402, 417, 418), (396, 395, 410, 411), (404, 403, 418, 419), (416, 415, 430, 431), (409, 408, 423, 424), (417, 416, 431, 432), (410, 409, 424, 425), (418, 417, 432, 433), (411, 410, 425, 426), (419, 418, 433, 434), (412, 411, 426, 427), (420, 419, 434, 435), (413, 412, 427, 428), (406, 360, 421), (269, 420, 435), (414, 413, 428, 429), (407, 406, 421, 422), (415, 414, 429, 430), (408, 407, 422, 423), (435, 434, 449, 450), (428, 427, 442, 443), (421, 360, 436), (269, 435, 450), (429, 428, 443, 444), (422, 421, 436, 437), (430, 429, 444, 445), (423, 422, 437, 438), (431, 430, 445, 446), (424, 423, 438, 439), (432, 431, 446, 447), (425, 424, 439, 440), (433, 432, 447, 448), (426, 425, 440, 441), (434, 433, 448, 449), (427, 426, 441, 442), (439, 438, 453, 454), (447, 446, 461, 462), (440, 439, 454, 455), (448, 447, 462, 463), (441, 440, 455, 456), (449, 448, 463, 464), (442, 441, 456, 457), (450, 449, 464, 465), (443, 442, 457, 458), (436, 360, 451), (269, 450, 465), (444, 443, 458, 459), (437, 436, 451, 452), (445, 444, 459, 460), (438, 437, 452, 453), (446, 445, 460, 461), (458, 457, 472, 473), (451, 360, 466), (269, 465, 480), (459, 458, 473, 474), (452, 451, 466, 467), (460, 459, 474, 475), (453, 452, 467, 468), (461, 460, 475, 476), (454, 453, 468, 469), (462, 461, 476, 477), (455, 454, 469, 470), (463, 462, 477, 478), (456, 455, 470, 471), (464, 463, 478, 479), (457, 456, 471, 472), (465, 464, 479, 480), (477, 476, 491, 492), (470, 469, 484, 485), (478, 477, 492, 493), (471, 470, 485, 486), (479, 478, 493, 494), (472, 471, 486, 487), (480, 479, 494, 495), (473, 472, 487, 488), (466, 360, 481), (269, 480, 495), (474, 473, 488, 489), (467, 466, 481, 482), (475, 474, 489, 490), (468, 467, 482, 483), (476, 475, 490, 491), (469, 468, 483, 484), (269, 495, 510), (489, 488, 503, 504), (482, 481, 496, 497), (490, 489, 504, 505), (483, 482, 497, 498), (491, 490, 505, 506), (484, 483, 498, 499), (492, 491, 506, 507), (485, 484, 499, 500), (493, 492, 507, 508), (486, 485, 500, 501), (494, 493, 508, 509), (487, 486, 501, 502), (495, 494, 509, 510), (488, 487, 502, 503), (481, 360, 496), (508, 507, 522, 523), (501, 500, 515, 516), (509, 508, 523, 524), (502, 501, 516, 517), (510, 509, 524, 525), (503, 502, 517, 518), (496, 360, 511), (269, 510, 525), (504, 503, 518, 519), (497, 496, 511, 512), (505, 504, 519, 520), (498, 497, 512, 513), (506, 505, 520, 521), (499, 498, 513, 514), (507, 506, 521, 522), (500, 499, 514, 515), (512, 511, 526, 527), (520, 519, 534, 535), (513, 512, 527, 528), (521, 520, 535, 536), (514, 513, 528, 529), (522, 521, 536, 537), (515, 514, 529, 530), (523, 522, 537, 538), (516, 515, 530, 531), (524, 523, 538, 539), (517, 516, 531, 532), (525, 524, 539, 540), (518, 517, 532, 533), (511, 360, 526), (269, 525, 540), (519, 518, 533, 534), (531, 530, 68, 69), (539, 538, 73, 544), (532, 531, 69, 70), (540, 539, 544, 545), (533, 532, 70, 71), (526, 360, 64), (269, 540, 545), (534, 533, 71, 72), (527, 526, 64, 65), (535, 534, 72, 541), (528, 527, 65, 66), (536, 535, 541, 542), (529, 528, 66, 67), (537, 536, 542, 543), (530, 529, 67, 68), (538, 537, 543, 73), (546, 547, 549, 548), (548, 549, 551, 550), (550, 551, 553, 552), (552, 553, 555, 554), (554, 555, 557, 556), (556, 557, 559, 558), (558, 559, 561, 560), (560, 561, 563, 562), (562, 563, 565, 564), (564, 565, 567, 566), (566, 567, 569, 568), (568, 569, 571, 570), (570, 571, 573, 572), (572, 573, 575, 574), (574, 575, 577, 576), (576, 577, 579, 578), (578, 579, 581, 580), (580, 581, 583, 582), (582, 583, 585, 584), (584, 585, 587, 586), (586, 587, 589, 588), (588, 589, 591, 590), (590, 591, 593, 592), (592, 593, 595, 594), (594, 595, 597, 596), (596, 597, 599, 598), (598, 599, 601, 600), (600, 601, 603, 602), (602, 603, 605, 604), (604, 605, 607, 606), (549, 547, 609, 607, 605, 603, 601, 599, 597, 595, 593, 591, 589, 587, 585, 583, 581, 579, 577, 575, 573, 571, 569, 567, 565, 563, 561, 559, 557, 555, 553, 551), (606, 607, 609, 608), (608, 609, 547, 546), (546, 548, 550, 552, 554, 556, 558, 560, 562, 564, 566, 568, 570, 572, 574, 576, 578, 580, 582, 584, 586, 588, 590, 592, 594, 596, 598, 600, 602, 604, 606, 608), (699, 656, 611, 646), (646, 611, 613, 647), (647, 613, 615, 648), (648, 615, 617, 649), (649, 617, 619, 650), (650, 619, 621, 651), (651, 621, 623, 652), (652, 623, 625, 653), (654, 653, 625, 642), (642, 625, 633, 644), (631, 630, 638, 639), (617, 615, 628, 629), (613, 611, 626, 627), (623, 621, 631, 632), (619, 617, 629, 630), (615, 613, 627, 628), (625, 623, 632, 633), (611, 656, 673, 626), (621, 619, 630, 631), (632, 631, 639, 640), (633, 632, 640, 641), (626, 673, 682, 634), (644, 633, 641, 645), (627, 626, 634, 635), (628, 627, 635, 636), (629, 628, 636, 637), (630, 629, 637, 638), (692, 655, 610, 612, 614, 616, 618, 620, 622, 624, 643), (682, 694, 645, 641, 640, 639, 638, 637, 636, 635, 634), (693, 644, 645, 694), (691, 642, 644, 693), (708, 654, 642, 691), (692, 643, 654, 708), (643, 624, 653, 654), (622, 652, 653, 624), (620, 651, 652, 622), (618, 650, 651, 620), (616, 649, 650, 618), (614, 648, 649, 616), (612, 647, 648, 614), (610, 646, 647, 612), (655, 699, 646, 610), (699, 700, 658, 656), (700, 701, 660, 658), (701, 702, 662, 660), (702, 703, 664, 662), (703, 704, 666, 664), (704, 705, 668, 666), (705, 706, 670, 668), (706, 707, 672, 670), (709, 695, 672, 707), (695, 697, 681, 672), (679, 688, 687, 678), (664, 677, 676, 662), (660, 675, 674, 658), (670, 680, 679, 668), (666, 678, 677, 664), (662, 676, 675, 660), (672, 681, 680, 670), (658, 674, 673, 656), (668, 679, 678, 666), (680, 689, 688, 679), (681, 690, 689, 680), (674, 683, 682, 673), (697, 698, 690, 681), (675, 684, 683, 674), (676, 685, 684, 675), (677, 686, 685, 676), (678, 687, 686, 677), (692, 696, 671, 669, 667, 665, 663, 661, 659, 657, 655), (682, 683, 684, 685, 686, 687, 688, 689, 690, 698, 694), (693, 694, 698, 697), (691, 693, 697, 695), (708, 691, 695, 709), (692, 708, 709, 696), (696, 709, 707, 671), (669, 671, 707, 706), (667, 669, 706, 705), (665, 667, 705, 704), (663, 665, 704, 703), (661, 663, 703, 702), (659, 661, 702, 701), (657, 659, 701, 700), (655, 657, 700, 699)])
me_cylinder.polygons.foreach_set('material_index', [1, 1, 1, 1, 1, 1, 1, 1, 1, 1, 1, 1, 1, 1, 1, 1, 1, 1, 1, 1, 1, 1, 1, 1, 1, 1, 1, 1, 1, 1, 1, 1, 1, 1, 1, 1, 1, 1, 1, 1, 1, 1, 1, 1, 1, 1, 1, 1, 1, 1, 1, 1, 1, 1, 1, 1, 1, 1, 1, 1, 1, 1, 1, 1, 1, 1, 1, 1, 1, 1, 1, 1, 1, 1, 1, 1, 1, 1, 1, 1, 1, 1, 1, 1, 1, 1, 1, 1, 1, 1, 1, 1, 1, 1, 1, 1, 1, 1, 1, 1, 1, 1, 1, 1, 1, 1, 1, 1, 1, 1, 1, 1, 1, 1, 1, 1, 1, 1, 1, 1, 1, 1, 1, 1, 1, 1, 1, 1, 1, 1, 1, 1, 1, 1, 1, 1, 1, 1, 1, 1, 1, 1, 1, 1, 1, 1, 1, 1, 1, 1, 1, 1, 1, 1, 1, 1, 1, 1, 1, 1, 1, 1, 1, 1, 1, 1, 1, 1, 1, 1, 1, 1, 1, 1, 1, 1, 1, 1, 1, 1, 1, 1, 1, 1, 1, 1, 1, 1, 1, 1, 1, 1, 1, 1, 1, 1, 1, 1, 1, 1, 1, 1, 1, 1, 1, 1, 1, 1, 1, 1, 1, 1, 1, 1, 1, 1, 1, 1, 1, 1, 1, 1, 1, 1, 1, 1, 1, 1, 1, 1, 1, 1, 1, 1, 1, 1, 1, 1, 1, 1, 1, 1, 1, 1, 1, 1, 1, 1, 1, 1, 1, 1, 1, 1, 1, 1, 1, 1, 1, 1, 1, 1, 1, 1, 1, 1, 1, 1, 1, 1, 1, 1, 1, 1, 1, 1, 1, 1, 1, 1, 1, 1, 1, 1, 1, 1, 1, 1, 1, 1, 1, 1, 1, 1, 1, 1, 1, 1, 1, 1, 1, 1, 1, 1, 1, 1, 1, 1, 1, 1, 1, 1, 1, 1, 1, 1, 1, 1, 1, 1, 1, 1, 1, 1, 1, 1, 1, 1, 1, 1, 1, 1, 1, 1, 1, 1, 1, 1, 1, 1, 1, 1, 1, 1, 1, 1, 1, 1, 1, 1, 1, 1, 1, 1, 1, 1, 1, 1, 1, 1, 1, 1, 1, 1, 1, 1, 1, 1, 1, 1, 1, 1, 1, 1, 1, 1, 1, 1, 1, 1, 1, 1, 1, 1, 1, 1, 1, 1, 1, 1, 1, 1, 1, 1, 1, 1, 1, 1, 1, 1, 1, 1, 1, 1, 1, 1, 1, 1, 1, 1, 1, 1, 1, 1, 1, 1, 1, 1, 1, 1, 1, 1, 1, 1, 1, 1, 1, 1, 1, 1, 1, 1, 1, 1, 1, 1, 1, 1, 1, 1, 1, 1, 1, 1, 1, 1, 1, 1, 1, 1, 1, 1, 1, 1, 1, 1, 1, 1, 1, 1, 1, 1, 1, 1, 1, 1, 1, 1, 1, 1, 1, 1, 1, 1, 1, 1, 1, 1, 1, 1, 1, 1, 1, 1, 1, 1, 1, 1, 1, 1, 1, 1, 1, 1, 1, 1, 1, 1, 1, 1, 1, 1, 1, 1, 1, 1, 1, 1, 1, 1, 1, 1, 1, 1, 1, 1, 1, 1, 1, 1, 1, 1, 1, 1, 1, 1, 1, 1, 1, 1, 1, 1, 1, 1, 1, 1, 1, 1, 1, 1, 1, 1, 1, 1, 1, 1, 1, 1, 1, 1, 1, 1, 1, 1, 1, 1, 1, 1, 1, 1, 1, 1, 1, 1, 1, 1, 1, 1, 1, 1, 1, 1, 1, 1, 1, 1, 1, 1, 1, 1, 0, 0, 0, 0, 0, 0, 0, 0, 0, 0, 0, 0, 0, 0, 0, 0, 0, 0, 0, 0, 0, 0, 0, 0, 0, 0, 0, 0, 0, 0, 0, 0, 0, 0, 0, 0, 0, 0, 0, 0, 0, 0, 0, 0, 0, 0, 0, 0, 0, 0, 0, 0, 0, 0, 0, 0, 0, 0, 0, 0, 0, 0, 0, 0, 0, 0, 0, 0, 0, 0, 0, 0, 0, 0, 0, 0, 0, 0, 0, 0, 0, 0, 0, 0])
_uv = me_cylinder.uv_layers.new(name='UVMap')
_uv.uv.foreach_set('vector', [0.4784, 0.0, 0.4784, 0.3344, 0.4457, 0.3344, 0.4457, 0.0, 0.4457, 0.0, 0.4457, 0.3344, 0.4135, 0.3344, 0.4135, 2.99e-08, 0.4135, 2.99e-08, 0.4135, 0.3344, 0.3832, 0.3344, 0.3832, 1.993e-08, 0.3832, 1.993e-08, 0.3832, 0.3344, 0.356, 0.3344, 0.356, 1.993e-08, 0.356, 1.993e-08, 0.356, 0.3344, 0.3328, 0.3344, 0.3328, 1.993e-08, 0.2121, 0.6656, 0.2121, 1.0, 0.1849, 1.0, 0.1849, 0.6656, 0.1849, 0.6656, 0.1849, 1.0, 0.1546, 1.0, 0.1546, 0.6656, 0.1546, 0.6656, 0.1546, 1.0, 0.1225, 1.0, 0.1225, 0.6656, 0.1225, 0.6656, 0.1225, 1.0, 0.08968, 1.0, 0.08968, 0.6656, 0.08968, 0.6656, 0.08968, 1.0, 0.05754, 1.0, 0.05754, 0.6656, 0.05754, 0.6656, 0.05754, 1.0, 0.02725, 1.0, 0.02725, 0.6656, 0.02725, 0.6656, 0.02725, 1.0, 0.0, 1.0, 9.966e-09, 0.6656, 0.3328, 0.6688, 0.3328, 0.3344, 0.3601, 0.3344, 0.3601, 0.6688, 0.3601, 0.6688, 0.3601, 0.3344, 0.3903, 0.3344, 0.3903, 0.6688, 0.3903, 0.6688, 0.3903, 0.3344, 0.4225, 0.3344, 0.4225, 0.6688, 0.4225, 0.6688, 0.4225, 0.3344, 0.4553, 0.3344, 0.4553, 0.6688, 0.4553, 0.6688, 0.4553, 0.3344, 0.4874, 0.3344, 0.4874, 0.6688, 0.4874, 0.6688, 0.4874, 0.3344, 0.5177, 0.3344, 0.5177, 0.6688, 0.5177, 0.6688, 0.5177, 0.3344, 0.5449, 0.3344, 0.5449, 0.6688, 0.5449, 0.6688, 0.5449, 0.3344, 0.5681, 0.3344, 0.5681, 0.6688, 0.5681, 0.6688, 0.5681, 0.3344, 0.5954, 0.3344, 0.5954, 0.6688, 0.5954, 0.6688, 0.5954, 0.3344, 0.6257, 0.3344, 0.6257, 0.6688, 0.6257, 0.6688, 0.6257, 0.3344, 0.6578, 0.3344, 0.6578, 0.6688, 0.6578, 0.6688, 0.6578, 0.3344, 0.6906, 0.3344, 0.6906, 0.6688, 0.6906, 0.6688, 0.6906, 0.3344, 0.7227, 0.3344, 0.7227, 0.6688, 0.7227, 0.6688, 0.7227, 0.3344, 0.753, 0.3344, 0.753, 0.6688, 0.753, 0.6688, 0.753, 0.3344, 0.7803, 0.3344, 0.7803, 0.6688, 0.7803, 0.6688, 0.7803, 0.3344, 0.8034, 0.3344, 0.8034, 0.6688, 0.5913, 1.993e-08, 0.5913, 0.3344, 0.5681, 0.3344, 0.5681, 1.993e-08, 0.5681, 1.993e-08, 0.5681, 0.3344, 0.5409, 0.3344, 0.5409, 1.993e-08, 0.15, 0.6656, 0.1179, 0.6592, 0.08758, 0.6467, 0.06033, 0.6284, 0.03715, 0.6053, 0.01894, 0.578, 0.006395, 0.5477, 2.99e-08, 0.5156, 0.0, 0.4828, 0.006395, 0.4507, 0.01894, 0.4204, 0.03715, 0.3931, 0.06033, 0.3699, 0.08758, 0.3517, 0.1179, 0.3392, 0.15, 0.3328, 0.1828, 0.3328, 0.2149, 0.3392, 0.2452, 0.3517, 0.2725, 0.3699, 0.2956, 0.3931, 0.3139, 0.4204, 0.3264, 0.4507, 0.3328, 0.4828, 0.3328, 0.5156, 0.3264, 0.5477, 0.3139, 0.578, 0.2956, 0.6053, 0.2725, 0.6284, 0.2452, 0.6467, 0.2149, 0.6592, 0.1828, 0.6656, 0.5409, 1.993e-08, 0.5409, 0.3344, 0.5106, 0.3344, 0.5106, 1.993e-08, 0.5106, 1.993e-08, 0.5106, 0.3344, 0.4784, 0.3344, 0.4784, 0.0, 1.993e-08, 0.1828, 0.0, 0.15, 0.006395, 0.1179, 0.01894, 0.08758, 0.03715, 0.06033, 0.06033, 0.03715, 0.08758, 0.01894, 0.1179, 0.006395, 0.15, 9.966e-09, 0.1828, 0.0, 0.2149, 0.006395, 0.2452, 0.01894, 0.2725, 0.03715, 0.2956, 0.06033, 0.3139, 0.08758, 0.3264, 0.1179, 0.3328, 0.15, 0.3328, 0.1828, 0.3264, 0.2149, 0.3139, 0.2452, 0.2956, 0.2725, 0.2725, 0.2956, 0.2452, 0.3139, 0.2149, 0.3264, 0.1828, 0.3328, 0.15, 0.3328, 0.1179, 0.3264, 0.08758, 0.3139, 0.06033, 0.2956, 0.03715, 0.2725, 0.01894, 0.2452, 0.006395, 0.2149, 0.3684, 0.02845, 0.4094, 0.05581, 0.406, 0.05615, 0.3658, 0.02872, 0.4904, 0.3229, 0.4715, 0.3684, 0.4676, 0.3688, 0.486, 0.3234, 0.3229, 0.009607, 0.3684, 0.02845, 0.3658, 0.02872, 0.3211, 0.009788, 0.5, 0.2746, 0.4904, 0.3229, 0.486, 0.3234, 0.4953, 0.2751, 0.5003, 0.24, 0.5015, 0.1927, 0.5023, 0.1945, 0.5007, 0.241, 0.5, 0.2254, 0.5, 0.2746, 0.4953, 0.2751, 0.4952, 0.2259, 0.5003, 0.04735, 0.5023, 0.09635, 0.5, 0.04832, 0.5023, 0.289, 0.5003, 0.24, 0.5007, 0.241, 0.4904, 0.1771, 0.5, 0.2254, 0.4952, 0.2259, 0.4857, 0.1775, 0.3684, 0.4715, 0.3229, 0.4904, 0.322, 0.4905, 0.3666, 0.4717, 0.4715, 0.1316, 0.4904, 0.1771, 0.4857, 0.1775, 0.4671, 0.132, 0.4094, 0.4442, 0.3684, 0.4715, 0.3666, 0.4717, 0.4067, 0.4445, 0.4442, 0.09063, 0.4715, 0.1316, 0.4671, 0.132, 0.4402, 0.09103, 0.4442, 0.4094, 0.4094, 0.4442, 0.4067, 0.4445, 0.4408, 0.4097, 0.4094, 0.05581, 0.4442, 0.09063, 0.4402, 0.09103, 0.406, 0.05615, 0.4715, 0.3684, 0.4442, 0.4094, 0.4408, 0.4097, 0.4676, 0.3688, 0.406, 0.05615, 0.4402, 0.09103, 0.4284, 0.09219, 0.3959, 0.05714, 0.4676, 0.3688, 0.4408, 0.4097, 0.4307, 0.4107, 0.4557, 0.37, 0.3658, 0.02872, 0.406, 0.05615, 0.3959, 0.05714, 0.3578, 0.02949, 0.486, 0.3234, 0.4676, 0.3688, 0.4557, 0.37, 0.4728, 0.3247, 0.3211, 0.009788, 0.3658, 0.02872, 0.3578, 0.02949, 0.3156, 0.01032, 0.4953, 0.2751, 0.486, 0.3234, 0.4728, 0.3247, 0.4813, 0.2765, 0.2737, 9.226e-05, 0.3211, 0.009788, 0.3156, 0.01032, 0.2709, 0.0003656, 0.4952, 0.2259, 0.4953, 0.2751, 0.4813, 0.2765, 0.481, 0.2273, 0.322, 0.4905, 0.2746, 0.5, 0.3192, 0.4908, 0.5023, 0.289, 0.5007, 0.241, 0.5012, 0.2437, 0.4857, 0.1775, 0.4952, 0.2259, 0.481, 0.2273, 0.4717, 0.1789, 0.3666, 0.4717, 0.322, 0.4905, 0.3192, 0.4908, 0.3611, 0.4723, 0.4671, 0.132, 0.4857, 0.1775, 0.4717, 0.1789, 0.454, 0.1333, 0.4067, 0.4445, 0.3666, 0.4717, 0.3611, 0.4723, 0.3988, 0.4452, 0.4402, 0.09103, 0.4671, 0.132, 0.454, 0.1333, 0.4284, 0.09219, 0.4408, 0.4097, 0.4067, 0.4445, 0.3988, 0.4452, 0.4307, 0.4107, 0.3192, 0.4908, 0.2746, 0.5, 0.3147, 0.4912, 0.5023, 0.289, 0.5012, 0.2437, 0.5018, 0.2482, 0.4717, 0.1789, 0.481, 0.2273, 0.4579, 0.2295, 0.4491, 0.1811, 0.3611, 0.4723, 0.3192, 0.4908, 0.3147, 0.4912, 0.3523, 0.4731, 0.454, 0.1333, 0.4717, 0.1789, 0.4491, 0.1811, 0.4326, 0.1354, 0.3988, 0.4452, 0.3611, 0.4723, 0.3523, 0.4731, 0.386, 0.4465, 0.4284, 0.09219, 0.454, 0.1333, 0.4326, 0.1354, 0.4092, 0.09408, 0.4307, 0.4107, 0.3988, 0.4452, 0.386, 0.4465, 0.4144, 0.4123, 0.3959, 0.05714, 0.4284, 0.09219, 0.4092, 0.09408, 0.3796, 0.05875, 0.4557, 0.37, 0.4307, 0.4107, 0.4144, 0.4123, 0.4365, 0.3719, 0.3578, 0.02949, 0.3959, 0.05714, 0.3796, 0.05875, 0.345, 0.03076, 0.4728, 0.3247, 0.4557, 0.37, 0.4365, 0.3719, 0.4515, 0.3268, 0.3156, 0.01032, 0.3578, 0.02949, 0.345, 0.03076, 0.3068, 0.0112, 0.4813, 0.2765, 0.4728, 0.3247, 0.4515, 0.3268, 0.4587, 0.2787, 0.2709, 0.0003656, 0.3156, 0.01032, 0.3068, 0.0112, 0.2664, 0.0008096, 0.481, 0.2273, 0.4813, 0.2765, 0.4587, 0.2787, 0.4579, 0.2295, 0.4365, 0.3719, 0.4144, 0.4123, 0.3924, 0.4145, 0.4107, 0.3744, 0.345, 0.03076, 0.3796, 0.05875, 0.3576, 0.06091, 0.3277, 0.03246, 0.4515, 0.3268, 0.4365, 0.3719, 0.4107, 0.3744, 0.4227, 0.3296, 0.3068, 0.0112, 0.345, 0.03076, 0.3277, 0.03246, 0.2949, 0.01237, 0.4587, 0.2787, 0.4515, 0.3268, 0.4227, 0.3296, 0.4282, 0.2817, 0.2664, 0.0008096, 0.3068, 0.0112, 0.2949, 0.01237, 0.2603, 0.001407, 0.4579, 0.2295, 0.4587, 0.2787, 0.4282, 0.2817, 0.4268, 0.2326, 0.3147, 0.4912, 0.2746, 0.5, 0.3086, 0.4918, 0.2254, 0.0, 0.2664, 0.0008096, 0.2603, 0.001407, 0.4491, 0.1811, 0.4579, 0.2295, 0.4268, 0.2326, 0.4186, 0.1842, 0.3523, 0.4731, 0.3147, 0.4912, 0.3086, 0.4918, 0.3404, 0.4743, 0.4326, 0.1354, 0.4491, 0.1811, 0.4186, 0.1842, 0.4039, 0.1382, 0.386, 0.4465, 0.3523, 0.4731, 0.3404, 0.4743, 0.3687, 0.4482, 0.4092, 0.09408, 0.4326, 0.1354, 0.4039, 0.1382, 0.3833, 0.09663, 0.4144, 0.4123, 0.386, 0.4465, 0.3687, 0.4482, 0.3924, 0.4145, 0.3796, 0.05875, 0.4092, 0.09408, 0.3833, 0.09663, 0.3576, 0.06091, 0.4186, 0.1842, 0.4268, 0.2326, 0.3889, 0.2363, 0.3814, 0.1878, 0.3404, 0.4743, 0.3086, 0.4918, 0.3012, 0.4925, 0.3259, 0.4757, 0.4039, 0.1382, 0.4186, 0.1842, 0.3814, 0.1878, 0.3689, 0.1417, 0.3687, 0.4482, 0.3404, 0.4743, 0.3259, 0.4757, 0.3476, 0.4503, 0.3833, 0.09663, 0.4039, 0.1382, 0.3689, 0.1417, 0.3518, 0.09973, 0.3924, 0.4145, 0.3687, 0.4482, 0.3476, 0.4503, 0.3656, 0.4171, 0.3576, 0.06091, 0.3833, 0.09663, 0.3518, 0.09973, 0.3308, 0.06355, 0.4107, 0.3744, 0.3924, 0.4145, 0.3656, 0.4171, 0.3792, 0.3775, 0.3277, 0.03246, 0.3576, 0.06091, 0.3308, 0.06355, 0.3067, 0.03453, 0.4227, 0.3296, 0.4107, 0.3744, 0.3792, 0.3775, 0.3877, 0.333, 0.2949, 0.01237, 0.3277, 0.03246, 0.3067, 0.03453, 0.2804, 0.0138, 0.4282, 0.2817, 0.4227, 0.3296, 0.3877, 0.333, 0.391, 0.2854, 0.2603, 0.001407, 0.2949, 0.01237, 0.2804, 0.0138, 0.2529, 0.002135, 0.4268, 0.2326, 0.4282, 0.2817, 0.391, 0.2854, 0.3889, 0.2363, 0.3086, 0.4918, 0.2746, 0.5, 0.3012, 0.4925, 0.2254, 0.0, 0.2603, 0.001407, 0.2529, 0.002135, 0.3067, 0.03453, 0.3308, 0.06355, 0.3002, 0.06656, 0.2827, 0.0369, 0.3877, 0.333, 0.3792, 0.3775, 0.3432, 0.3811, 0.3478, 0.337, 0.2804, 0.0138, 0.3067, 0.03453, 0.2827, 0.0369, 0.2639, 0.01542, 0.391, 0.2854, 0.3877, 0.333, 0.3478, 0.337, 0.3486, 0.2895, 0.2529, 0.002135, 0.2804, 0.0138, 0.2639, 0.01542, 0.2445, 0.002965, 0.3889, 0.2363, 0.391, 0.2854, 0.3486, 0.2895, 0.3457, 0.2406, 0.3012, 0.4925, 0.2746, 0.5, 0.2928, 0.4934, 0.2254, 0.0, 0.2529, 0.002135, 0.2445, 0.002965, 0.3814, 0.1878, 0.3889, 0.2363, 0.3457, 0.2406, 0.339, 0.192, 0.3259, 0.4757, 0.3012, 0.4925, 0.2928, 0.4934, 0.3094, 0.4774, 0.3689, 0.1417, 0.3814, 0.1878, 0.339, 0.192, 0.329, 0.1456, 0.3476, 0.4503, 0.3259, 0.4757, 0.3094, 0.4774, 0.3236, 0.4526, 0.3518, 0.09973, 0.3689, 0.1417, 0.329, 0.1456, 0.3159, 0.1033, 0.3656, 0.4171, 0.3476, 0.4503, 0.3236, 0.4526, 0.3351, 0.4201, 0.3308, 0.06355, 0.3518, 0.09973, 0.3159, 0.1033, 0.3002, 0.06656, 0.3792, 0.3775, 0.3656, 0.4171, 0.3351, 0.4201, 0.3432, 0.3811, 0.3094, 0.4774, 0.2928, 0.4934, 0.2837, 0.4943, 0.2914, 0.4791, 0.329, 0.1456, 0.339, 0.192, 0.293, 0.1965, 0.2856, 0.1499, 0.3236, 0.4526, 0.3094, 0.4774, 0.2914, 0.4791, 0.2976, 0.4552, 0.3159, 0.1033, 0.329, 0.1456, 0.2856, 0.1499, 0.2769, 0.1071, 0.3351, 0.4201, 0.3236, 0.4526, 0.2976, 0.4552, 0.3019, 0.4234, 0.3002, 0.06656, 0.3159, 0.1033, 0.2769, 0.1071, 0.2671, 0.06983, 0.3432, 0.3811, 0.3351, 0.4201, 0.3019, 0.4234, 0.3042, 0.3849, 0.2827, 0.0369, 0.3002, 0.06656, 0.2671, 0.06983, 0.2566, 0.03946, 0.3478, 0.337, 0.3432, 0.3811, 0.3042, 0.3849, 0.3045, 0.3412, 0.2639, 0.01542, 0.2827, 0.0369, 0.2566, 0.03946, 0.2459, 0.01719, 0.3486, 0.2895, 0.3478, 0.337, 0.3045, 0.3412, 0.3026, 0.2941, 0.2445, 0.002965, 0.2639, 0.01542, 0.2459, 0.01719, 0.2354, 0.003867, 0.3457, 0.2406, 0.3486, 0.2895, 0.3026, 0.2941, 0.2988, 0.2452, 0.2928, 0.4934, 0.2746, 0.5, 0.2837, 0.4943, 0.2254, 0.0, 0.2445, 0.002965, 0.2354, 0.003867, 0.339, 0.192, 0.3457, 0.2406, 0.2988, 0.2452, 0.293, 0.1965, 0.3045, 0.3412, 0.3042, 0.3849, 0.2637, 0.3889, 0.2594, 0.3457, 0.2459, 0.01719, 0.2566, 0.03946, 0.2295, 0.04213, 0.2273, 0.01903, 0.3026, 0.2941, 0.3045, 0.3412, 0.2594, 0.3457, 0.2548, 0.2988, 0.2354, 0.003867, 0.2459, 0.01719, 0.2273, 0.01903, 0.2259, 0.004804, 0.2988, 0.2452, 0.3026, 0.2941, 0.2548, 0.2988, 0.25, 0.25, 0.2837, 0.4943, 0.2746, 0.5, 0.2741, 0.4952, 0.2254, 0.0, 0.2354, 0.003867, 0.2259, 0.004804, 0.293, 0.1965, 0.2988, 0.2452, 0.25, 0.25, 0.2452, 0.2012, 0.2914, 0.4791, 0.2837, 0.4943, 0.2741, 0.4952, 0.2727, 0.481, 0.2856, 0.1499, 0.293, 0.1965, 0.2452, 0.2012, 0.2406, 0.1543, 0.2976, 0.4552, 0.2914, 0.4791, 0.2727, 0.481, 0.2705, 0.4579, 0.2769, 0.1071, 0.2856, 0.1499, 0.2406, 0.1543, 0.2363, 0.1111, 0.3019, 0.4234, 0.2976, 0.4552, 0.2705, 0.4579, 0.2674, 0.4268, 0.2671, 0.06983, 0.2769, 0.1071, 0.2363, 0.1111, 0.2326, 0.07322, 0.3042, 0.3849, 0.3019, 0.4234, 0.2674, 0.4268, 0.2637, 0.3889, 0.2566, 0.03946, 0.2671, 0.06983, 0.2326, 0.07322, 0.2295, 0.04213, 0.2406, 0.1543, 0.2452, 0.2012, 0.1974, 0.2059, 0.1955, 0.1588, 0.2705, 0.4579, 0.2727, 0.481, 0.2541, 0.4828, 0.2434, 0.4605, 0.2363, 0.1111, 0.2406, 0.1543, 0.1955, 0.1588, 0.1958, 0.1151, 0.2674, 0.4268, 0.2705, 0.4579, 0.2434, 0.4605, 0.2329, 0.4302, 0.2326, 0.07322, 0.2363, 0.1111, 0.1958, 0.1151, 0.1981, 0.07662, 0.2637, 0.3889, 0.2674, 0.4268, 0.2329, 0.4302, 0.2231, 0.3929, 0.2295, 0.04213, 0.2326, 0.07322, 0.1981, 0.07662, 0.2024, 0.0448, 0.2594, 0.3457, 0.2637, 0.3889, 0.2231, 0.3929, 0.2144, 0.3501, 0.2273, 0.01903, 0.2295, 0.04213, 0.2024, 0.0448, 0.2086, 0.02087, 0.2548, 0.2988, 0.2594, 0.3457, 0.2144, 0.3501, 0.207, 0.3035, 0.2259, 0.004804, 0.2273, 0.01903, 0.2086, 0.02087, 0.2163, 0.005741, 0.25, 0.25, 0.2548, 0.2988, 0.207, 0.3035, 0.2012, 0.2548, 0.2741, 0.4952, 0.2746, 0.5, 0.2646, 0.4961, 0.2254, 0.0, 0.2259, 0.004804, 0.2163, 0.005741, 0.2452, 0.2012, 0.25, 0.25, 0.2012, 0.2548, 0.1974, 0.2059, 0.2727, 0.481, 0.2741, 0.4952, 0.2646, 0.4961, 0.2541, 0.4828, 0.2086, 0.02087, 0.2024, 0.0448, 0.1764, 0.04737, 0.1906, 0.02264, 0.207, 0.3035, 0.2144, 0.3501, 0.171, 0.3544, 0.161, 0.308, 0.2163, 0.005741, 0.2086, 0.02087, 0.1906, 0.02264, 0.2072, 0.006642, 0.2012, 0.2548, 0.207, 0.3035, 0.161, 0.308, 0.1543, 0.2594, 0.2646, 0.4961, 0.2746, 0.5, 0.2555, 0.497, 0.2254, 0.0, 0.2163, 0.005741, 0.2072, 0.006642, 0.1974, 0.2059, 0.2012, 0.2548, 0.1543, 0.2594, 0.1514, 0.2105, 0.2541, 0.4828, 0.2646, 0.4961, 0.2555, 0.497, 0.2361, 0.4846, 0.1955, 0.1588, 0.1974, 0.2059, 0.1514, 0.2105, 0.1522, 0.163, 0.2434, 0.4605, 0.2541, 0.4828, 0.2361, 0.4846, 0.2173, 0.4631, 0.1958, 0.1151, 0.1955, 0.1588, 0.1522, 0.163, 0.1568, 0.1189, 0.2329, 0.4302, 0.2434, 0.4605, 0.2173, 0.4631, 0.1998, 0.4334, 0.1981, 0.07662, 0.1958, 0.1151, 0.1568, 0.1189, 0.1649, 0.07989, 0.2231, 0.3929, 0.2329, 0.4302, 0.1998, 0.4334, 0.1841, 0.3967, 0.2024, 0.0448, 0.1981, 0.07662, 0.1649, 0.07989, 0.1764, 0.04737, 0.2144, 0.3501, 0.2231, 0.3929, 0.1841, 0.3967, 0.171, 0.3544, 0.1568, 0.1189, 0.1522, 0.163, 0.1123, 0.167, 0.1208, 0.1225, 0.1998, 0.4334, 0.2173, 0.4631, 0.1933, 0.4655, 0.1692, 0.4364, 0.1649, 0.07989, 0.1568, 0.1189, 0.1208, 0.1225, 0.1344, 0.0829, 0.1841, 0.3967, 0.1998, 0.4334, 0.1692, 0.4364, 0.1482, 0.4003, 0.1764, 0.04737, 0.1649, 0.07989, 0.1344, 0.0829, 0.1524, 0.04973, 0.171, 0.3544, 0.1841, 0.3967, 0.1482, 0.4003, 0.1311, 0.3583, 0.1906, 0.02264, 0.1764, 0.04737, 0.1524, 0.04973, 0.1741, 0.02427, 0.161, 0.308, 0.171, 0.3544, 0.1311, 0.3583, 0.1186, 0.3122, 0.2072, 0.006642, 0.1906, 0.02264, 0.1741, 0.02427, 0.1988, 0.007473, 0.1543, 0.2594, 0.161, 0.308, 0.1186, 0.3122, 0.1111, 0.2637, 0.2555, 0.497, 0.2746, 0.5, 0.2471, 0.4979, 0.2254, 0.0, 0.2072, 0.006642, 0.1988, 0.007473, 0.1514, 0.2105, 0.1543, 0.2594, 0.1111, 0.2637, 0.109, 0.2146, 0.2361, 0.4846, 0.2555, 0.497, 0.2471, 0.4979, 0.2196, 0.4862, 0.1522, 0.163, 0.1514, 0.2105, 0.109, 0.2146, 0.1123, 0.167, 0.2173, 0.4631, 0.2361, 0.4846, 0.2196, 0.4862, 0.1933, 0.4655, 0.1988, 0.007473, 0.1741, 0.02427, 0.1596, 0.02569, 0.1914, 0.0082, 0.1111, 0.2637, 0.1186, 0.3122, 0.08142, 0.3158, 0.07322, 0.2674, 0.2471, 0.4979, 0.2746, 0.5, 0.2397, 0.4986, 0.2254, 0.0, 0.1988, 0.007473, 0.1914, 0.0082, 0.109, 0.2146, 0.1111, 0.2637, 0.07322, 0.2674, 0.07182, 0.2183, 0.2196, 0.4862, 0.2471, 0.4979, 0.2397, 0.4986, 0.2051, 0.4876, 0.1123, 0.167, 0.109, 0.2146, 0.07182, 0.2183, 0.07726, 0.1704, 0.1933, 0.4655, 0.2196, 0.4862, 0.2051, 0.4876, 0.1723, 0.4675, 0.1208, 0.1225, 0.1123, 0.167, 0.07726, 0.1704, 0.08934, 0.1256, 0.1692, 0.4364, 0.1933, 0.4655, 0.1723, 0.4675, 0.1424, 0.4391, 0.1344, 0.0829, 0.1208, 0.1225, 0.08934, 0.1256, 0.1076, 0.08553, 0.1482, 0.4003, 0.1692, 0.4364, 0.1424, 0.4391, 0.1167, 0.4034, 0.1524, 0.04973, 0.1344, 0.0829, 0.1076, 0.08553, 0.1313, 0.05181, 0.1311, 0.3583, 0.1482, 0.4003, 0.1167, 0.4034, 0.0961, 0.3618, 0.1741, 0.02427, 0.1524, 0.04973, 0.1313, 0.05181, 0.1596, 0.02569, 0.1186, 0.3122, 0.1311, 0.3583, 0.0961, 0.3618, 0.08142, 0.3158, 0.1424, 0.4391, 0.1723, 0.4675, 0.155, 0.4692, 0.1204, 0.4413, 0.1076, 0.08553, 0.08934, 0.1256, 0.06348, 0.1281, 0.0856, 0.0877, 0.1167, 0.4034, 0.1424, 0.4391, 0.1204, 0.4413, 0.09084, 0.4059, 0.1313, 0.05181, 0.1076, 0.08553, 0.0856, 0.0877, 0.114, 0.05351, 0.0961, 0.3618, 0.1167, 0.4034, 0.09084, 0.4059, 0.06738, 0.3646, 0.1596, 0.02569, 0.1313, 0.05181, 0.114, 0.05351, 0.1477, 0.02686, 0.08142, 0.3158, 0.0961, 0.3618, 0.06738, 0.3646, 0.05093, 0.3189, 0.1914, 0.0082, 0.1596, 0.02569, 0.1477, 0.02686, 0.1853, 0.008798, 0.07322, 0.2674, 0.08142, 0.3158, 0.05093, 0.3189, 0.04213, 0.2705, 0.2397, 0.4986, 0.2746, 0.5, 0.2336, 0.4992, 0.2254, 0.0, 0.1914, 0.0082, 0.1853, 0.008798, 0.07182, 0.2183, 0.07322, 0.2674, 0.04213, 0.2705, 0.04132, 0.2213, 0.2051, 0.4876, 0.2397, 0.4986, 0.2336, 0.4992, 0.1932, 0.4888, 0.07726, 0.1704, 0.07182, 0.2183, 0.04132, 0.2213, 0.04853, 0.1732, 0.1723, 0.4675, 0.2051, 0.4876, 0.1932, 0.4888, 0.155, 0.4692, 0.08934, 0.1256, 0.07726, 0.1704, 0.04853, 0.1732, 0.06348, 0.1281, 0.04213, 0.2705, 0.05093, 0.3189, 0.02827, 0.3211, 0.01903, 0.2727, 0.2336, 0.4992, 0.2746, 0.5, 0.2291, 0.4996, 0.5023, 0.289, 0.5018, 0.3299, 0.5012, 0.3344, 0.04132, 0.2213, 0.04213, 0.2705, 0.01903, 0.2727, 0.01866, 0.2235, 0.1932, 0.4888, 0.2336, 0.4992, 0.2291, 0.4996, 0.1844, 0.4897, 0.04853, 0.1732, 0.04132, 0.2213, 0.01866, 0.2235, 0.02719, 0.1753, 0.155, 0.4692, 0.1932, 0.4888, 0.1844, 0.4897, 0.1422, 0.4705, 0.06348, 0.1281, 0.04853, 0.1732, 0.02719, 0.1753, 0.04428, 0.13, 0.1204, 0.4413, 0.155, 0.4692, 0.1422, 0.4705, 0.1041, 0.4429, 0.0856, 0.0877, 0.06348, 0.1281, 0.04428, 0.13, 0.06927, 0.08931, 0.09084, 0.4059, 0.1204, 0.4413, 0.1041, 0.4429, 0.07164, 0.4078, 0.114, 0.05351, 0.0856, 0.0877, 0.06927, 0.08931, 0.1012, 0.05477, 0.06738, 0.3646, 0.09084, 0.4059, 0.07164, 0.4078, 0.04603, 0.3667, 0.1477, 0.02686, 0.114, 0.05351, 0.1012, 0.05477, 0.1389, 0.02774, 0.05093, 0.3189, 0.06738, 0.3646, 0.04603, 0.3667, 0.02827, 0.3211, 0.1853, 0.008798, 0.1477, 0.02686, 0.1389, 0.02774, 0.1808, 0.009242, 0.06927, 0.08931, 0.04428, 0.13, 0.03245, 0.1312, 0.05921, 0.0903, 0.07164, 0.4078, 0.1041, 0.4429, 0.09403, 0.4439, 0.05981, 0.409, 0.1012, 0.05477, 0.06927, 0.08931, 0.05921, 0.0903, 0.0933, 0.05555, 0.04603, 0.3667, 0.07164, 0.4078, 0.05981, 0.409, 0.03289, 0.368, 0.1389, 0.02774, 0.1012, 0.05477, 0.0933, 0.05555, 0.1334, 0.02827, 0.02827, 0.3211, 0.04603, 0.3667, 0.03289, 0.368, 0.01432, 0.3225, 0.1808, 0.009242, 0.1389, 0.02774, 0.1334, 0.02827, 0.178, 0.009515, 0.01903, 0.2727, 0.02827, 0.3211, 0.01432, 0.3225, 0.004804, 0.2741, 0.2291, 0.4996, 0.2746, 0.5, 0.2263, 0.4999, 0.5023, 0.289, 0.5012, 0.3344, 0.5007, 0.3371, 0.01866, 0.2235, 0.01903, 0.2727, 0.004804, 0.2741, 0.004711, 0.2249, 0.1844, 0.4897, 0.2291, 0.4996, 0.2263, 0.4999, 0.1789, 0.4902, 0.02719, 0.1753, 0.01866, 0.2235, 0.004711, 0.2249, 0.01405, 0.1766, 0.1422, 0.4705, 0.1844, 0.4897, 0.1789, 0.4902, 0.1342, 0.4713, 0.04428, 0.13, 0.02719, 0.1753, 0.01405, 0.1766, 0.03245, 0.1312, 0.1041, 0.4429, 0.1422, 0.4705, 0.1342, 0.4713, 0.09403, 0.4439, 0.5, 0.1444, 0.5023, 0.09635, 0.5003, 0.1453, 0.5023, 0.289, 0.5007, 0.3371, 0.5003, 0.338, 0.004711, 0.2249, 0.004804, 0.2741, 0.0, 0.2746, 0.0, 0.2254, 0.1789, 0.4902, 0.2263, 0.4999, 0.2254, 0.5, 0.1771, 0.4904, 0.01405, 0.1766, 0.004711, 0.2249, 0.0, 0.2254, 0.009607, 0.1771, 0.1342, 0.4713, 0.1789, 0.4902, 0.1771, 0.4904, 0.1316, 0.4715, 0.03245, 0.1312, 0.01405, 0.1766, 0.009607, 0.1771, 0.02845, 0.1316, 0.09403, 0.4439, 0.1342, 0.4713, 0.1316, 0.4715, 0.09063, 0.4442, 0.05921, 0.0903, 0.03245, 0.1312, 0.02845, 0.1316, 0.05581, 0.09063, 0.05981, 0.409, 0.09403, 0.4439, 0.09063, 0.4442, 0.05581, 0.4094, 0.0933, 0.05555, 0.05921, 0.0903, 0.05581, 0.09063, 0.09063, 0.05581, 0.03289, 0.368, 0.05981, 0.409, 0.05581, 0.4094, 0.02845, 0.3684, 0.1334, 0.02827, 0.0933, 0.05555, 0.09063, 0.05581, 0.1316, 0.02845, 0.01432, 0.3225, 0.03289, 0.368, 0.02845, 0.3684, 0.009607, 0.3229, 0.5007, 0.3371, 0.5023, 0.3836, 0.5015, 0.3854, 0.5003, 0.338, 0.004804, 0.2741, 0.01432, 0.3225, 0.009607, 0.3229, 0.0, 0.2746, 0.5, 0.7746, 0.4904, 0.8229, 0.4874, 0.8245, 0.4965, 0.7765, 0.2746, 0.5, 0.3229, 0.5096, 0.3199, 0.5112, 0.2723, 0.5013, 0.5, 0.7254, 0.5, 0.7746, 0.4965, 0.7765, 0.4961, 0.7275, 0.2254, 0.5, 0.2746, 0.5, 0.2723, 0.5013, 0.2237, 0.5009, 0.4904, 0.6771, 0.5, 0.7254, 0.4961, 0.7275, 0.4862, 0.6793, 0.1771, 0.5096, 0.2254, 0.5, 0.2237, 0.5009, 0.1762, 0.5101, 0.4715, 0.6316, 0.4904, 0.6771, 0.4862, 0.6793, 0.4673, 0.6339, 0.5003, 0.1453, 0.5023, 0.09635, 0.5007, 0.1444, 0.5023, 0.289, 0.5003, 0.338, 0.5, 0.3371, 0.4442, 0.5906, 0.4715, 0.6316, 0.4673, 0.6339, 0.44, 0.5929, 0.5015, 0.1927, 0.5003, 0.1453, 0.5007, 0.1444, 0.5023, 0.1909, 0.4094, 0.5558, 0.4442, 0.5906, 0.44, 0.5929, 0.4054, 0.5579, 0.4715, 0.8684, 0.4442, 0.9094, 0.4426, 0.9102, 0.4692, 0.8697, 0.3684, 0.5285, 0.4094, 0.5558, 0.4054, 0.5579, 0.3649, 0.5303, 0.4904, 0.8229, 0.4715, 0.8684, 0.4692, 0.8697, 0.4874, 0.8245, 0.3229, 0.5096, 0.3684, 0.5285, 0.3649, 0.5303, 0.3199, 0.5112, 0.44, 0.5929, 0.4673, 0.6339, 0.4547, 0.6406, 0.4276, 0.5995, 0.4426, 0.9102, 0.4085, 0.9446, 0.4061, 0.9459, 0.4377, 0.9128, 0.4054, 0.5579, 0.44, 0.5929, 0.4276, 0.5995, 0.3938, 0.5641, 0.4692, 0.8697, 0.4426, 0.9102, 0.4377, 0.9128, 0.4622, 0.8734, 0.3649, 0.5303, 0.4054, 0.5579, 0.3938, 0.5641, 0.3544, 0.5359, 0.4874, 0.8245, 0.4692, 0.8697, 0.4622, 0.8734, 0.4785, 0.8293, 0.3199, 0.5112, 0.3649, 0.5303, 0.3544, 0.5359, 0.311, 0.516, 0.4965, 0.7765, 0.4874, 0.8245, 0.4785, 0.8293, 0.486, 0.7821, 0.2723, 0.5013, 0.3199, 0.5112, 0.311, 0.516, 0.2653, 0.505, 0.4961, 0.7275, 0.4965, 0.7765, 0.486, 0.7821, 0.4844, 0.7337, 0.2237, 0.5009, 0.2723, 0.5013, 0.2653, 0.505, 0.2189, 0.5034, 0.4862, 0.6793, 0.4961, 0.7275, 0.4844, 0.7337, 0.4739, 0.6859, 0.1762, 0.5101, 0.2237, 0.5009, 0.2189, 0.5034, 0.1738, 0.5114, 0.4673, 0.6339, 0.4862, 0.6793, 0.4739, 0.6859, 0.4547, 0.6406, 0.5007, 0.1444, 0.5023, 0.09635, 0.5012, 0.1417, 0.1316, 0.5285, 0.1762, 0.5101, 0.1738, 0.5114, 0.2653, 0.505, 0.311, 0.516, 0.2965, 0.5237, 0.2539, 0.5111, 0.4844, 0.7337, 0.486, 0.7821, 0.469, 0.7912, 0.4655, 0.7438, 0.2189, 0.5034, 0.2653, 0.505, 0.2539, 0.5111, 0.2111, 0.5076, 0.4739, 0.6859, 0.4844, 0.7337, 0.4655, 0.7438, 0.4538, 0.6967, 0.1738, 0.5114, 0.2189, 0.5034, 0.2111, 0.5076, 0.1698, 0.5135, 0.4547, 0.6406, 0.4739, 0.6859, 0.4538, 0.6967, 0.4342, 0.6515, 0.5012, 0.1417, 0.5023, 0.09635, 0.5018, 0.1372, 0.1316, 0.5285, 0.1738, 0.5114, 0.1698, 0.5135, 0.4276, 0.5995, 0.4547, 0.6406, 0.4342, 0.6515, 0.4076, 0.6102, 0.4377, 0.9128, 0.4061, 0.9459, 0.4021, 0.9481, 0.4299, 0.917, 0.3938, 0.5641, 0.4276, 0.5995, 0.4076, 0.6102, 0.3749, 0.5743, 0.4622, 0.8734, 0.4377, 0.9128, 0.4299, 0.917, 0.4508, 0.8795, 0.3544, 0.5359, 0.3938, 0.5641, 0.3749, 0.5743, 0.3374, 0.545, 0.4785, 0.8293, 0.4622, 0.8734, 0.4508, 0.8795, 0.464, 0.837, 0.311, 0.516, 0.3544, 0.5359, 0.3374, 0.545, 0.2965, 0.5237, 0.486, 0.7821, 0.4785, 0.8293, 0.464, 0.837, 0.469, 0.7912, 0.3749, 0.5743, 0.4076, 0.6102, 0.3805, 0.6247, 0.3494, 0.5879, 0.4508, 0.8795, 0.4299, 0.917, 0.4194, 0.9226, 0.4355, 0.8877, 0.3374, 0.545, 0.3749, 0.5743, 0.3494, 0.5879, 0.3145, 0.5573, 0.464, 0.837, 0.4508, 0.8795, 0.4355, 0.8877, 0.4445, 0.8474, 0.2965, 0.5237, 0.3374, 0.545, 0.3145, 0.5573, 0.277, 0.5341, 0.469, 0.7912, 0.464, 0.837, 0.4445, 0.8474, 0.446, 0.8035, 0.2539, 0.5111, 0.2965, 0.5237, 0.277, 0.5341, 0.2386, 0.5193, 0.4655, 0.7438, 0.469, 0.7912, 0.446, 0.8035, 0.44, 0.7574, 0.2111, 0.5076, 0.2539, 0.5111, 0.2386, 0.5193, 0.2005, 0.5133, 0.4538, 0.6967, 0.4655, 0.7438, 0.44, 0.7574, 0.4267, 0.7111, 0.1698, 0.5135, 0.2111, 0.5076, 0.2005, 0.5133, 0.1644, 0.5164, 0.4342, 0.6515, 0.4538, 0.6967, 0.4267, 0.7111, 0.4067, 0.6663, 0.4021, 0.9481, 0.3684, 0.9715, 0.3967, 0.951, 0.1316, 0.5285, 0.1698, 0.5135, 0.1644, 0.5164, 0.4076, 0.6102, 0.4342, 0.6515, 0.4067, 0.6663, 0.3805, 0.6247, 0.4299, 0.917, 0.4021, 0.9481, 0.3967, 0.951, 0.4194, 0.9226, 0.2005, 0.5133, 0.2386, 0.5193, 0.2199, 0.5292, 0.1877, 0.5201, 0.4267, 0.7111, 0.44, 0.7574, 0.409, 0.774, 0.3938, 0.7287, 0.1644, 0.5164, 0.2005, 0.5133, 0.1877, 0.5201, 0.1579, 0.5199, 0.4067, 0.6663, 0.4267, 0.7111, 0.3938, 0.7287, 0.3731, 0.6842, 0.3967, 0.951, 0.3684, 0.9715, 0.3902, 0.9545, 0.1316, 0.5285, 0.1644, 0.5164, 0.1579, 0.5199, 0.3805, 0.6247, 0.4067, 0.6663, 0.3731, 0.6842, 0.3476, 0.6423, 0.4194, 0.9226, 0.3967, 0.951, 0.3902, 0.9545, 0.4065, 0.9295, 0.3494, 0.5879, 0.3805, 0.6247, 0.3476, 0.6423, 0.3184, 0.6044, 0.4355, 0.8877, 0.4194, 0.9226, 0.4065, 0.9295, 0.4168, 0.8977, 0.3145, 0.5573, 0.3494, 0.5879, 0.3184, 0.6044, 0.2866, 0.5722, 0.4445, 0.8474, 0.4355, 0.8877, 0.4168, 0.8977, 0.4208, 0.8601, 0.277, 0.5341, 0.3145, 0.5573, 0.2866, 0.5722, 0.2533, 0.5468, 0.446, 0.8035, 0.4445, 0.8474, 0.4208, 0.8601, 0.4181, 0.8184, 0.2386, 0.5193, 0.277, 0.5341, 0.2533, 0.5468, 0.2199, 0.5292, 0.44, 0.7574, 0.446, 0.8035, 0.4181, 0.8184, 0.409, 0.774, 0.4168, 0.8977, 0.4065, 0.9295, 0.3919, 0.9373, 0.3956, 0.909, 0.2866, 0.5722, 0.3184, 0.6044, 0.283, 0.6234, 0.2547, 0.5892, 0.4208, 0.8601, 0.4168, 0.8977, 0.3956, 0.909, 0.3937, 0.8746, 0.2533, 0.5468, 0.2866, 0.5722, 0.2547, 0.5892, 0.2262, 0.5613, 0.4181, 0.8184, 0.4208, 0.8601, 0.3937, 0.8746, 0.3863, 0.8354, 0.2199, 0.5292, 0.2533, 0.5468, 0.2262, 0.5613, 0.1986, 0.5406, 0.409, 0.774, 0.4181, 0.8184, 0.3863, 0.8354, 0.3736, 0.7929, 0.1877, 0.5201, 0.2199, 0.5292, 0.1986, 0.5406, 0.173, 0.528, 0.3938, 0.7287, 0.409, 0.774, 0.3736, 0.7929, 0.3563, 0.7488, 0.1579, 0.5199, 0.1877, 0.5201, 0.173, 0.528, 0.1504, 0.5239, 0.3731, 0.6842, 0.3938, 0.7287, 0.3563, 0.7488, 0.3348, 0.7047, 0.3902, 0.9545, 0.3684, 0.9715, 0.3827, 0.9584, 0.1316, 0.5285, 0.1579, 0.5199, 0.1504, 0.5239, 0.3476, 0.6423, 0.3731, 0.6842, 0.3348, 0.7047, 0.3101, 0.6623, 0.4065, 0.9295, 0.3902, 0.9545, 0.3827, 0.9584, 0.3919, 0.9373, 0.3184, 0.6044, 0.3476, 0.6423, 0.3101, 0.6623, 0.283, 0.6234, 0.3563, 0.7488, 0.3736, 0.7929, 0.3352, 0.8134, 0.3155, 0.7706, 0.1504, 0.5239, 0.173, 0.528, 0.1571, 0.5365, 0.1423, 0.5282, 0.3348, 0.7047, 0.3563, 0.7488, 0.3155, 0.7706, 0.2932, 0.7269, 0.3827, 0.9584, 0.3684, 0.9715, 0.3746, 0.9628, 0.1316, 0.5285, 0.1504, 0.5239, 0.1423, 0.5282, 0.3101, 0.6623, 0.3348, 0.7047, 0.2932, 0.7269, 0.2693, 0.6841, 0.3919, 0.9373, 0.3827, 0.9584, 0.3746, 0.9628, 0.3759, 0.9458, 0.283, 0.6234, 0.3101, 0.6623, 0.2693, 0.6841, 0.2446, 0.6439, 0.3956, 0.909, 0.3919, 0.9373, 0.3759, 0.9458, 0.3725, 0.9214, 0.2547, 0.5892, 0.283, 0.6234, 0.2446, 0.6439, 0.2201, 0.6077, 0.3937, 0.8746, 0.3956, 0.909, 0.3725, 0.9214, 0.3643, 0.8903, 0.2262, 0.5613, 0.2547, 0.5892, 0.2201, 0.6077, 0.1968, 0.577, 0.3863, 0.8354, 0.3937, 0.8746, 0.3643, 0.8903, 0.3517, 0.8539, 0.1986, 0.5406, 0.2262, 0.5613, 0.1968, 0.577, 0.1756, 0.553, 0.3736, 0.7929, 0.3863, 0.8354, 0.3517, 0.8539, 0.3352, 0.8134, 0.173, 0.528, 0.1986, 0.5406, 0.1756, 0.553, 0.1571, 0.5365, 0.2201, 0.6077, 0.2446, 0.6439, 0.2047, 0.6652, 0.1842, 0.6269, 0.3643, 0.8903, 0.3725, 0.9214, 0.3485, 0.9342, 0.3337, 0.9067, 0.1968, 0.577, 0.2201, 0.6077, 0.1842, 0.6269, 0.1663, 0.5933, 0.3517, 0.8539, 0.3643, 0.8903, 0.3337, 0.9067, 0.3158, 0.8731, 0.1756, 0.553, 0.1968, 0.577, 0.1663, 0.5933, 0.1515, 0.5658, 0.3352, 0.8134, 0.3517, 0.8539, 0.3158, 0.8731, 0.2953, 0.8348, 0.1571, 0.5365, 0.1756, 0.553, 0.1515, 0.5658, 0.1406, 0.5453, 0.3155, 0.7706, 0.3352, 0.8134, 0.2953, 0.8348, 0.2731, 0.7932, 0.1423, 0.5282, 0.1571, 0.5365, 0.1406, 0.5453, 0.1339, 0.5327, 0.2932, 0.7269, 0.3155, 0.7706, 0.2731, 0.7932, 0.25, 0.75, 0.3746, 0.9628, 0.3684, 0.9715, 0.3661, 0.9673, 0.1316, 0.5285, 0.1423, 0.5282, 0.1339, 0.5327, 0.2693, 0.6841, 0.2932, 0.7269, 0.25, 0.75, 0.2269, 0.7068, 0.3759, 0.9458, 0.3746, 0.9628, 0.3661, 0.9673, 0.3594, 0.9547, 0.2446, 0.6439, 0.2693, 0.6841, 0.2269, 0.7068, 0.2047, 0.6652, 0.3725, 0.9214, 0.3759, 0.9458, 0.3594, 0.9547, 0.3485, 0.9342, 0.1339, 0.5327, 0.1406, 0.5453, 0.1241, 0.5542, 0.1254, 0.5372, 0.25, 0.75, 0.2731, 0.7932, 0.2307, 0.8159, 0.2068, 0.7731, 0.3661, 0.9673, 0.3684, 0.9715, 0.3577, 0.9718, 0.1316, 0.5285, 0.1339, 0.5327, 0.1254, 0.5372, 0.2269, 0.7068, 0.25, 0.75, 0.2068, 0.7731, 0.1845, 0.7294, 0.3594, 0.9547, 0.3661, 0.9673, 0.3577, 0.9718, 0.3429, 0.9635, 0.2047, 0.6652, 0.2269, 0.7068, 0.1845, 0.7294, 0.1648, 0.6866, 0.3485, 0.9342, 0.3594, 0.9547, 0.3429, 0.9635, 0.3244, 0.947, 0.1842, 0.6269, 0.2047, 0.6652, 0.1648, 0.6866, 0.1483, 0.6461, 0.3337, 0.9067, 0.3485, 0.9342, 0.3244, 0.947, 0.3032, 0.923, 0.1663, 0.5933, 0.1842, 0.6269, 0.1483, 0.6461, 0.1357, 0.6097, 0.3158, 0.8731, 0.3337, 0.9067, 0.3032, 0.923, 0.2799, 0.8923, 0.1515, 0.5658, 0.1663, 0.5933, 0.1357, 0.6097, 0.1275, 0.5786, 0.2953, 0.8348, 0.3158, 0.8731, 0.2799, 0.8923, 0.2554, 0.8561, 0.1406, 0.5453, 0.1515, 0.5658, 0.1275, 0.5786, 0.1241, 0.5542, 0.2731, 0.7932, 0.2953, 0.8348, 0.2554, 0.8561, 0.2307, 0.8159, 0.3032, 0.923, 0.3244, 0.947, 0.3014, 0.9594, 0.2738, 0.9387, 0.1357, 0.6097, 0.1483, 0.6461, 0.1137, 0.6646, 0.1063, 0.6254, 0.2799, 0.8923, 0.3032, 0.923, 0.2738, 0.9387, 0.2453, 0.9108, 0.1275, 0.5786, 0.1357, 0.6097, 0.1063, 0.6254, 0.1044, 0.591, 0.2554, 0.8561, 0.2799, 0.8923, 0.2453, 0.9108, 0.217, 0.8767, 0.1241, 0.5542, 0.1275, 0.5786, 0.1044, 0.591, 0.1081, 0.5627, 0.2307, 0.8159, 0.2554, 0.8561, 0.217, 0.8767, 0.1899, 0.8377, 0.1254, 0.5372, 0.1241, 0.5542, 0.1081, 0.5627, 0.1173, 0.5416, 0.2068, 0.7731, 0.2307, 0.8159, 0.1899, 0.8377, 0.1652, 0.7953, 0.3577, 0.9718, 0.3684, 0.9715, 0.3496, 0.9761, 0.1316, 0.5285, 0.1254, 0.5372, 0.1173, 0.5416, 0.1845, 0.7294, 0.2068, 0.7731, 0.1652, 0.7953, 0.1437, 0.7512, 0.3429, 0.9635, 0.3577, 0.9718, 0.3496, 0.9761, 0.327, 0.972, 0.1648, 0.6866, 0.1845, 0.7294, 0.1437, 0.7512, 0.1264, 0.7071, 0.3244, 0.947, 0.3429, 0.9635, 0.327, 0.972, 0.3014, 0.9594, 0.1483, 0.6461, 0.1648, 0.6866, 0.1264, 0.7071, 0.1137, 0.6646, 0.1652, 0.7953, 0.1899, 0.8377, 0.1524, 0.8577, 0.1269, 0.8158, 0.3496, 0.9761, 0.3684, 0.9715, 0.3421, 0.9801, 0.1316, 0.5285, 0.1173, 0.5416, 0.1098, 0.5455, 0.1437, 0.7512, 0.1652, 0.7953, 0.1269, 0.8158, 0.1062, 0.7713, 0.327, 0.972, 0.3496, 0.9761, 0.3421, 0.9801, 0.3123, 0.9799, 0.1264, 0.7071, 0.1437, 0.7512, 0.1062, 0.7713, 0.09097, 0.726, 0.3014, 0.9594, 0.327, 0.972, 0.3123, 0.9799, 0.2801, 0.9708, 0.1137, 0.6646, 0.1264, 0.7071, 0.09097, 0.726, 0.08187, 0.6816, 0.2738, 0.9387, 0.3014, 0.9594, 0.2801, 0.9708, 0.2467, 0.9532, 0.1063, 0.6254, 0.1137, 0.6646, 0.08187, 0.6816, 0.07923, 0.6399, 0.2453, 0.9108, 0.2738, 0.9387, 0.2467, 0.9532, 0.2134, 0.9278, 0.1044, 0.591, 0.1063, 0.6254, 0.07923, 0.6399, 0.08316, 0.6023, 0.217, 0.8767, 0.2453, 0.9108, 0.2134, 0.9278, 0.1816, 0.8956, 0.1081, 0.5627, 0.1044, 0.591, 0.08316, 0.6023, 0.09349, 0.5705, 0.1899, 0.8377, 0.217, 0.8767, 0.1816, 0.8956, 0.1524, 0.8577, 0.1173, 0.5416, 0.1081, 0.5627, 0.09349, 0.5705, 0.1098, 0.5455, 0.07923, 0.6399, 0.08187, 0.6816, 0.05395, 0.6965, 0.05549, 0.6526, 0.2134, 0.9278, 0.2467, 0.9532, 0.223, 0.9659, 0.1855, 0.9427, 0.08316, 0.6023, 0.07923, 0.6399, 0.05549, 0.6526, 0.0645, 0.6123, 0.1816, 0.8956, 0.2134, 0.9278, 0.1855, 0.9427, 0.1506, 0.9121, 0.09349, 0.5705, 0.08316, 0.6023, 0.0645, 0.6123, 0.08064, 0.5774, 0.1524, 0.8577, 0.1816, 0.8956, 0.1506, 0.9121, 0.1195, 0.8753, 0.1098, 0.5455, 0.09349, 0.5705, 0.08064, 0.5774, 0.1033, 0.549, 0.1269, 0.8158, 0.1524, 0.8577, 0.1195, 0.8753, 0.09334, 0.8337, 0.3421, 0.9801, 0.3684, 0.9715, 0.3356, 0.9836, 0.1316, 0.5285, 0.1098, 0.5455, 0.1033, 0.549, 0.1062, 0.7713, 0.1269, 0.8158, 0.09334, 0.8337, 0.07325, 0.7889, 0.3123, 0.9799, 0.3421, 0.9801, 0.3356, 0.9836, 0.2995, 0.9867, 0.09097, 0.726, 0.1062, 0.7713, 0.07325, 0.7889, 0.05995, 0.7426, 0.2801, 0.9708, 0.3123, 0.9799, 0.2995, 0.9867, 0.2614, 0.9807, 0.08187, 0.6816, 0.09097, 0.726, 0.05995, 0.7426, 0.05395, 0.6965, 0.2467, 0.9532, 0.2801, 0.9708, 0.2614, 0.9807, 0.223, 0.9659, 0.1316, 0.5285, 0.1033, 0.549, 0.09792, 0.5519, 0.07325, 0.7889, 0.09334, 0.8337, 0.06579, 0.8485, 0.04623, 0.8033, 0.2995, 0.9867, 0.3356, 0.9836, 0.3302, 0.9865, 0.2889, 0.9924, 0.05995, 0.7426, 0.07325, 0.7889, 0.04623, 0.8033, 0.0345, 0.7562, 0.2614, 0.9807, 0.2995, 0.9867, 0.2889, 0.9924, 0.2461, 0.9889, 0.05395, 0.6965, 0.05995, 0.7426, 0.0345, 0.7562, 0.03105, 0.7088, 0.223, 0.9659, 0.2614, 0.9807, 0.2461, 0.9889, 0.2035, 0.9763, 0.05549, 0.6526, 0.05395, 0.6965, 0.03105, 0.7088, 0.03601, 0.663, 0.1855, 0.9427, 0.223, 0.9659, 0.2035, 0.9763, 0.1626, 0.955, 0.0645, 0.6123, 0.05549, 0.6526, 0.03601, 0.663, 0.0492, 0.6205, 0.1506, 0.9121, 0.1855, 0.9427, 0.1626, 0.955, 0.1251, 0.9257, 0.08064, 0.5774, 0.0645, 0.6123, 0.0492, 0.6205, 0.0701, 0.583, 0.1195, 0.8753, 0.1506, 0.9121, 0.1251, 0.9257, 0.09243, 0.8898, 0.1033, 0.549, 0.08064, 0.5774, 0.0701, 0.583, 0.09792, 0.5519, 0.09334, 0.8337, 0.1195, 0.8753, 0.09243, 0.8898, 0.06579, 0.8485, 0.3356, 0.9836, 0.3684, 0.9715, 0.3302, 0.9865, 0.0492, 0.6205, 0.03601, 0.663, 0.02153, 0.6707, 0.03782, 0.6266, 0.1251, 0.9257, 0.1626, 0.955, 0.1456, 0.9641, 0.1062, 0.9359, 0.0701, 0.583, 0.0492, 0.6205, 0.03782, 0.6266, 0.06227, 0.5872, 0.09243, 0.8898, 0.1251, 0.9257, 0.1062, 0.9359, 0.07235, 0.9005, 0.09792, 0.5519, 0.0701, 0.583, 0.06227, 0.5872, 0.09392, 0.5541, 0.06579, 0.8485, 0.09243, 0.8898, 0.07235, 0.9005, 0.04532, 0.8594, 0.5018, 0.05552, 0.5023, 0.09635, 0.5012, 0.05102, 0.1316, 0.5285, 0.09792, 0.5519, 0.09392, 0.5541, 0.04623, 0.8033, 0.06579, 0.8485, 0.04532, 0.8594, 0.02615, 0.8141, 0.2889, 0.9924, 0.3302, 0.9865, 0.3262, 0.9886, 0.2811, 0.9966, 0.0345, 0.7562, 0.04623, 0.8033, 0.02615, 0.8141, 0.01558, 0.7663, 0.2461, 0.9889, 0.2889, 0.9924, 0.2811, 0.9966, 0.2347, 0.995, 0.03105, 0.7088, 0.0345, 0.7562, 0.01558, 0.7663, 0.01402, 0.7179, 0.2035, 0.9763, 0.2461, 0.9889, 0.2347, 0.995, 0.189, 0.984, 0.03601, 0.663, 0.03105, 0.7088, 0.01402, 0.7179, 0.02153, 0.6707, 0.1626, 0.955, 0.2035, 0.9763, 0.189, 0.984, 0.1456, 0.9641, 0.2811, 0.9966, 0.3262, 0.9886, 0.3238, 0.9899, 0.2763, 0.9991, 0.01558, 0.7663, 0.02615, 0.8141, 0.01378, 0.8207, 0.003933, 0.7725, 0.2347, 0.995, 0.2811, 0.9966, 0.2763, 0.9991, 0.2277, 0.9987, 0.01402, 0.7179, 0.01558, 0.7663, 0.003933, 0.7725, 0.00354, 0.7235, 0.189, 0.984, 0.2347, 0.995, 0.2277, 0.9987, 0.1801, 0.9888, 0.02153, 0.6707, 0.01402, 0.7179, 0.00354, 0.7235, 0.01262, 0.6755, 0.1456, 0.9641, 0.189, 0.984, 0.1801, 0.9888, 0.1351, 0.9697, 0.03782, 0.6266, 0.02153, 0.6707, 0.01262, 0.6755, 0.03082, 0.6303, 0.1062, 0.9359, 0.1456, 0.9641, 0.1351, 0.9697, 0.09457, 0.9421, 0.06227, 0.5872, 0.03782, 0.6266, 0.03082, 0.6303, 0.05744, 0.5898, 0.07235, 0.9005, 0.1062, 0.9359, 0.09457, 0.9421, 0.05999, 0.9071, 0.09392, 0.5541, 0.06227, 0.5872, 0.05744, 0.5898, 0.09146, 0.5554, 0.04532, 0.8594, 0.07235, 0.9005, 0.05999, 0.9071, 0.03271, 0.8661, 0.5012, 0.05102, 0.5023, 0.09635, 0.5007, 0.04827, 0.1316, 0.5285, 0.09392, 0.5541, 0.09146, 0.5554, 0.02615, 0.8141, 0.04532, 0.8594, 0.03271, 0.8661, 0.01378, 0.8207, 0.09457, 0.9421, 0.1351, 0.9697, 0.1316, 0.9715, 0.09063, 0.9442, 0.05744, 0.5898, 0.03082, 0.6303, 0.02845, 0.6316, 0.05581, 0.5906, 0.05999, 0.9071, 0.09457, 0.9421, 0.09063, 0.9442, 0.05581, 0.9094, 0.09146, 0.5554, 0.05744, 0.5898, 0.05581, 0.5906, 0.09063, 0.5558, 0.03271, 0.8661, 0.05999, 0.9071, 0.05581, 0.9094, 0.02845, 0.8684, 0.5007, 0.04827, 0.5023, 0.09635, 0.5003, 0.04735, 0.5023, 0.289, 0.5, 0.241, 0.5003, 0.24, 0.01378, 0.8207, 0.03271, 0.8661, 0.02845, 0.8684, 0.009607, 0.8229, 0.5023, 0.001794, 0.5007, 0.04827, 0.5003, 0.04735, 0.5015, 0.0, 0.003933, 0.7725, 0.01378, 0.8207, 0.009607, 0.8229, 0.0, 0.7746, 0.2277, 0.9987, 0.2763, 0.9991, 0.2746, 1.0, 0.2254, 1.0, 0.00354, 0.7235, 0.003933, 0.7725, 0.0, 0.7746, 0.0, 0.7254, 0.1801, 0.9888, 0.2277, 0.9987, 0.2254, 1.0, 0.1771, 0.9904, 0.01262, 0.6755, 0.00354, 0.7235, 0.0, 0.7254, 0.009607, 0.6771, 0.1351, 0.9697, 0.1801, 0.9888, 0.1771, 0.9904, 0.1316, 0.9715, 0.03082, 0.6303, 0.01262, 0.6755, 0.009607, 0.6771, 0.02845, 0.6316, 0.1303, 3.097e-08, 0.1303, 1.0, 0.1291, 1.0, 0.1291, 3.871e-08, 0.1291, 3.871e-08, 0.1291, 1.0, 0.1254, 1.0, 0.1254, 3.871e-08, 0.1254, 3.871e-08, 0.1254, 1.0, 0.1193, 1.0, 0.1193, 1.936e-08, 0.1193, 1.936e-08, 0.1193, 1.0, 0.1112, 1.0, 0.1112, 3.097e-08, 0.1112, 3.097e-08, 0.1112, 1.0, 0.1014, 1.0, 0.1014, 3.097e-08, 0.1014, 3.097e-08, 0.1014, 1.0, 0.09009, 1.0, 0.09009, 2.323e-08, 0.09009, 2.323e-08, 0.09009, 1.0, 0.07787, 1.0, 0.07787, 1.549e-08, 0.07787, 1.549e-08, 0.07787, 1.0, 0.06516, 1.0, 0.06516, 1.549e-08, 0.06516, 1.549e-08, 0.06516, 1.0, 0.05244, 1.0, 0.05244, 7.743e-09, 0.05244, 7.743e-09, 0.05244, 1.0, 0.04022, 1.0, 0.04022, 7.743e-09, 0.04022, 7.743e-09, 0.04022, 1.0, 0.02896, 1.0, 0.02896, 0.0, 0.02896, 0.0, 0.02896, 1.0, 0.01908, 1.0, 0.01908, 1.549e-08, 0.01908, 1.549e-08, 0.01908, 1.0, 0.01098, 1.0, 0.01098, 7.743e-09, 0.01098, 7.743e-09, 0.01098, 1.0, 0.00496, 1.0, 0.00496, 0.0, 0.00496, 0.0, 0.00496, 1.0, 0.001252, 1.0, 0.001252, 1.549e-08, 0.001252, 1.549e-08, 0.001252, 1.0, 0.0, 1.0, 1.239e-07, 7.743e-09, 0.1303, 1.0, 0.1303, 1.858e-07, 0.1316, 1.239e-07, 0.1316, 1.0, 0.1316, 1.0, 0.1316, 1.239e-07, 0.1353, 1.858e-07, 0.1353, 1.0, 0.1353, 1.0, 0.1353, 1.858e-07, 0.1413, 1.858e-07, 0.1413, 1.0, 0.1413, 1.0, 0.1413, 1.858e-07, 0.1494, 1.239e-07, 0.1494, 1.0, 0.1494, 1.0, 0.1494, 1.239e-07, 0.1593, 1.858e-07, 0.1593, 1.0, 0.1593, 1.0, 0.1593, 1.858e-07, 0.1705, 6.194e-08, 0.1705, 1.0, 0.1705, 1.0, 0.1705, 6.194e-08, 0.1828, 0.0, 0.1828, 1.0, 0.1828, 1.0, 0.1828, 0.0, 0.1955, 0.0, 0.1955, 1.0, 0.1955, 1.0, 0.1955, 0.0, 0.2082, 0.0, 0.2082, 1.0, 0.2082, 1.0, 0.2082, 0.0, 0.2204, 6.194e-08, 0.2204, 1.0, 0.2204, 1.0, 0.2204, 6.194e-08, 0.2317, 0.0, 0.2317, 1.0, 0.2317, 1.0, 0.2317, 0.0, 0.2415, 6.194e-08, 0.2415, 1.0, 0.2415, 1.0, 0.2415, 6.194e-08, 0.2496, 6.194e-08, 0.2496, 1.0, 0.2496, 1.0, 0.2496, 6.194e-08, 0.2557, 0.0, 0.2557, 1.0, 0.2632, 0.1291, 0.2628, 0.1303, 0.2623, 0.1291, 0.2619, 0.1253, 0.2615, 0.1193, 0.2612, 0.1112, 0.2609, 0.1013, 0.2607, 0.09008, 0.2606, 0.07786, 0.2606, 0.06515, 0.2607, 0.05244, 0.2609, 0.04021, 0.2612, 0.02895, 0.2615, 0.01908, 0.2619, 0.01098, 0.2623, 0.004956, 0.2628, 0.00125, 0.2632, 0.0, 0.2637, 0.001254, 0.2641, 0.004963, 0.2645, 0.01099, 0.2648, 0.01909, 0.2651, 0.02896, 0.2653, 0.04023, 0.2654, 0.05245, 0.2654, 0.06516, 0.2653, 0.07787, 0.2651, 0.0901, 0.2648, 0.1014, 0.2645, 0.1112, 0.2641, 0.1193, 0.2637, 0.1254, 0.2557, 1.0, 0.2557, 0.0, 0.2594, 6.194e-08, 0.2594, 1.0, 0.2594, 1.0, 0.2594, 6.194e-08, 0.2606, 6.194e-08, 0.2606, 1.0, 0.2628, 0.2606, 0.2623, 0.2594, 0.2619, 0.2557, 0.2615, 0.2496, 0.2612, 0.2415, 0.2609, 0.2317, 0.2607, 0.2204, 0.2606, 0.2082, 0.2606, 0.1955, 0.2607, 0.1827, 0.2609, 0.1705, 0.2612, 0.1593, 0.2615, 0.1494, 0.2619, 0.1413, 0.2623, 0.1353, 0.2628, 0.1316, 0.2632, 0.1303, 0.2637, 0.1316, 0.2641, 0.1353, 0.2645, 0.1413, 0.2648, 0.1494, 0.2651, 0.1593, 0.2653, 0.1705, 0.2654, 0.1828, 0.2654, 0.1955, 0.2653, 0.2082, 0.2651, 0.2204, 0.2648, 0.2317, 0.2645, 0.2415, 0.2641, 0.2496, 0.2637, 0.2557, 0.2632, 0.2594, 0.8444, 0.1135, 0.839, 0.1135, 0.8393, 0.07303, 0.8447, 0.07304, 0.8447, 0.07304, 0.8393, 0.07303, 0.84, 0.03472, 0.8454, 0.03472, 0.8454, 0.03472, 0.84, 0.03472, 0.8409, 0.0, 0.8463, 6.309e-06, 0.7813, 0.7494, 0.7868, 0.7493, 0.7857, 0.7812, 0.7803, 0.7812, 0.7803, 0.7812, 0.7857, 0.7812, 0.7851, 0.8175, 0.7797, 0.8176, 0.7797, 0.8176, 0.7851, 0.8175, 0.7852, 0.8547, 0.7798, 0.8547, 0.7798, 0.8547, 0.7852, 0.8547, 0.7854, 0.8946, 0.78, 0.8946, 0.78, 0.8946, 0.7854, 0.8946, 0.7868, 0.9574, 0.7819, 0.9995, 0.6731, 0.6812, 0.6731, 0.7503, 0.6299, 0.7503, 0.6299, 0.6812, 0.6299, 0.6812, 0.6299, 0.7503, 0.454, 0.7503, 0.454, 0.6812, 0.2773, 0.6114, 0.2773, 0.5743, 0.3272, 0.6583, 0.3276, 0.7329, 0.6252, 0.04191, 0.5992, 0.07361, 0.4236, 0.07361, 0.4496, 0.04191, 0.5798, 0.1098, 0.5679, 0.149, 0.3923, 0.149, 0.4042, 0.1098, 0.7323, 0.0, 0.6931, 0.007502, 0.5175, 0.007502, 0.5567, 1.411e-07, 0.6569, 0.01588, 0.6252, 0.04191, 0.4496, 0.04191, 0.4813, 0.01588, 0.5992, 0.07361, 0.5798, 0.1098, 0.4042, 0.1098, 0.4236, 0.07361, 0.6299, 0.7503, 0.5642, 0.7594, 0.3883, 0.7594, 0.454, 0.7503, 0.5679, 0.149, 0.5639, 0.1899, 0.3883, 0.1899, 0.3923, 0.149, 0.6931, 0.007502, 0.6569, 0.01588, 0.4813, 0.01588, 0.5175, 0.007502, 0.2774, 0.6514, 0.2773, 0.6114, 0.3276, 0.7329, 0.3281, 0.8135, 0.2785, 0.7142, 0.2774, 0.6514, 0.3281, 0.8135, 0.3298, 0.9446, 0.9497, 0.7893, 0.9494, 0.8297, 0.8997, 0.8287, 0.9002, 0.7876, 0.6731, 0.4529, 0.6731, 0.3838, 0.9072, 0.3797, 0.9072, 0.4504, 0.9504, 0.7509, 0.9497, 0.7893, 0.9002, 0.7876, 0.9014, 0.7493, 0.2793, 0.5061, 0.2807, 0.4799, 0.3298, 0.4836, 0.3286, 0.5301, 0.2782, 0.538, 0.2793, 0.5061, 0.3286, 0.5301, 0.3277, 0.589, 0.2773, 0.5743, 0.2782, 0.538, 0.3277, 0.589, 0.3272, 0.6583, 0.2344, 0.6697, 0.0, 0.6697, 0.00402, 0.6289, 0.01593, 0.5896, 0.03526, 0.5535, 0.06128, 0.5218, 0.09299, 0.4957, 0.1292, 0.4874, 0.1684, 0.4799, 0.2773, 0.489, 0.2773, 0.5581, 0.1942, 0.0, 0.1942, 0.4799, 0.08005, 0.4799, 0.00935, 0.4799, 0.0, 0.3448, 0.007672, 0.2644, 0.01624, 0.1904, 0.04285, 0.1255, 0.07528, 0.07218, 0.1123, 0.0326, 0.1524, 0.00823, 0.6731, 0.5645, 0.6731, 0.4529, 0.9072, 0.4504, 0.9072, 0.5645, 0.6299, 0.5696, 0.6299, 0.6812, 0.454, 0.6812, 0.454, 0.5696, 0.6304, 0.5696, 0.6731, 0.6812, 0.6299, 0.6812, 0.6299, 0.5696, 0.839, 0.1807, 0.839, 0.2923, 0.7323, 0.2923, 0.7323, 0.1807, 0.839, 0.2923, 0.839, 0.3614, 0.7323, 0.3614, 0.7323, 0.2923, 0.6735, 0.8952, 0.78, 0.8946, 0.7819, 0.9995, 0.6754, 1.0, 0.6733, 0.8552, 0.7798, 0.8547, 0.78, 0.8946, 0.6735, 0.8952, 0.6731, 0.8181, 0.7797, 0.8176, 0.7798, 0.8547, 0.6733, 0.8552, 0.6738, 0.7818, 0.7803, 0.7812, 0.7797, 0.8176, 0.6731, 0.8181, 0.6748, 0.7499, 0.7813, 0.7494, 0.7803, 0.7812, 0.6738, 0.7818, 0.9519, 0.03485, 0.8454, 0.03472, 0.8463, 6.309e-06, 0.9529, 0.0001304, 0.9513, 0.07316, 0.8447, 0.07304, 0.8454, 0.03472, 0.9519, 0.03485, 0.9509, 0.1136, 0.8444, 0.1135, 0.8447, 0.07304, 0.9513, 0.07316, 0.8444, 0.1135, 0.8444, 0.1545, 0.839, 0.1545, 0.839, 0.1135, 0.8444, 0.1545, 0.8447, 0.1945, 0.8393, 0.1945, 0.839, 0.1545, 0.8447, 0.1945, 0.8454, 0.2319, 0.84, 0.2319, 0.8393, 0.1945, 0.8454, 0.2319, 0.8463, 0.2654, 0.8409, 0.2654, 0.84, 0.2319, 0.8942, 0.9676, 0.8934, 0.9313, 0.8988, 0.9312, 0.8997, 0.9676, 0.8934, 0.9313, 0.8933, 0.8941, 0.8987, 0.8941, 0.8988, 0.9312, 0.8933, 0.8941, 0.8933, 0.8542, 0.8987, 0.8542, 0.8987, 0.8941, 0.8933, 0.8542, 0.8946, 0.7493, 0.8997, 0.7914, 0.8987, 0.8542, 0.6731, 0.458, 0.6299, 0.458, 0.6299, 0.3889, 0.6731, 0.3889, 0.6299, 0.458, 0.454, 0.458, 0.454, 0.3889, 0.6299, 0.3889, 0.3299, 0.8132, 0.3798, 0.6916, 0.3796, 0.7662, 0.33, 0.8503, 0.6252, 0.3378, 0.4496, 0.3378, 0.4236, 0.3061, 0.5992, 0.3061, 0.5798, 0.2699, 0.4042, 0.2699, 0.3923, 0.2307, 0.5679, 0.2307, 0.7323, 0.3797, 0.5567, 0.3797, 0.5175, 0.3722, 0.6931, 0.3722, 0.6569, 0.3638, 0.4813, 0.3638, 0.4496, 0.3378, 0.6252, 0.3378, 0.5992, 0.3061, 0.4236, 0.3061, 0.4042, 0.2699, 0.5798, 0.2699, 0.6299, 0.3889, 0.454, 0.3889, 0.3883, 0.3797, 0.5642, 0.3797, 0.5679, 0.2307, 0.3923, 0.2307, 0.3883, 0.1899, 0.5639, 0.1899, 0.6931, 0.3722, 0.5175, 0.3722, 0.4813, 0.3638, 0.6569, 0.3638, 0.3298, 0.7732, 0.38, 0.6109, 0.3798, 0.6916, 0.3299, 0.8132, 0.3307, 0.7104, 0.3814, 0.4799, 0.38, 0.6109, 0.3298, 0.7732, 0.9494, 0.8707, 0.8998, 0.8709, 0.8997, 0.8287, 0.9494, 0.8297, 0.6731, 0.6761, 0.9072, 0.6786, 0.9072, 0.7493, 0.6731, 0.7452, 0.9497, 0.9107, 0.9007, 0.9127, 0.8998, 0.8709, 0.9494, 0.8707, 0.9504, 0.9481, 0.9022, 0.9524, 0.9007, 0.9127, 0.9497, 0.9107, 0.3309, 0.8866, 0.3803, 0.8354, 0.3814, 0.8944, 0.3322, 0.9185, 0.33, 0.8503, 0.3796, 0.7662, 0.3803, 0.8354, 0.3309, 0.8866, 0.2344, 0.6697, 0.2773, 0.7813, 0.2773, 0.8504, 0.1684, 0.8596, 0.1292, 0.8521, 0.09299, 0.8437, 0.06128, 0.8177, 0.03526, 0.786, 0.01593, 0.7498, 0.00402, 0.7105, 0.0, 0.6697, 0.1942, 0.0, 0.2359, 0.00823, 0.276, 0.0326, 0.313, 0.07218, 0.3455, 0.1255, 0.3721, 0.1904, 0.3806, 0.2644, 0.3883, 0.3448, 0.379, 0.4799, 0.3083, 0.4799, 0.1942, 0.4799, 0.6731, 0.5645, 0.9072, 0.5645, 0.9072, 0.6786, 0.6731, 0.6761, 0.6299, 0.5696, 0.454, 0.5696, 0.454, 0.458, 0.6299, 0.458, 0.6304, 0.5696, 0.6299, 0.5696, 0.6299, 0.458, 0.6731, 0.458, 0.839, 0.1807, 0.7323, 0.1807, 0.7323, 0.06913, 0.839, 0.06913, 0.839, 0.06913, 0.7323, 0.06913, 0.7323, 1.008e-08, 0.839, 0.0, 0.7868, 0.8543, 0.7881, 0.7494, 0.8946, 0.7493, 0.8933, 0.8542, 0.7868, 0.8942, 0.7868, 0.8543, 0.8933, 0.8542, 0.8933, 0.8941, 0.7868, 0.9313, 0.7868, 0.8942, 0.8933, 0.8941, 0.8934, 0.9313, 0.7877, 0.9676, 0.7868, 0.9313, 0.8934, 0.9313, 0.8942, 0.9676, 0.9519, 0.232, 0.9529, 0.2655, 0.8463, 0.2654, 0.8454, 0.2319, 0.9513, 0.1946, 0.9519, 0.232, 0.8454, 0.2319, 0.8447, 0.1945, 0.9509, 0.1546, 0.9513, 0.1946, 0.8447, 0.1945, 0.8444, 0.1545, 0.9509, 0.1136, 0.9509, 0.1546, 0.8444, 0.1545, 0.8444, 0.1135])
me_cylinder.materials.append(mat_wood)
me_cylinder.materials.append(mat_steel)
me_cylinder.use_remesh_preserve_volume = False
me_cylinder.use_remesh_preserve_attributes = False
me_cylinder.use_mirror_vertex_groups = False
me_cylinder.update()

# ---- objects
ob_cylinder = bpy.data.objects.new('Cylinder', me_cylinder)

# ---- transforms, parenting, visibility, modifiers, constraints
ob_cylinder.location = (0.3217, 0.0, 0.0)
ob_cylinder.rotation_euler = (1.571, -0.0, 0.0)
ob_cylinder.lineart.crease_threshold = 0.0

# ---- collection membership
col_collection_1.objects.link(ob_cylinder)

# ---- scene / render settings (as saved in the file)
scene.frame_start = 1; scene.frame_end = 250; scene.frame_set(1)
scene.render.engine = 'BLENDER_EEVEE_NEXT'
scene.render.resolution_percentage = 50
scene.render.dither_intensity = 0.0
scene.cycles.use_denoising = False
scene.cycles.samples = 128
scene.cycles.sampling_pattern = 'TABULATED_SOBOL'
scene.cycles.use_adaptive_sampling = False
scene.cycles.use_light_tree = False
scene.cycles.blur_glossy = 0.0
scene.cycles.sample_clamp_indirect = 0.0
scene.view_settings.view_transform = 'Standard'
bpy.context.view_layer.update()

# ---- added for rendering (the .blend has no active camera and no usable light): camera, sun
cam_auto = bpy.data.cameras.new('AutoCamera')
cam_auto.lens = 50.0
cam_auto.sensor_width = 36.0
cam_auto.clip_end = 1000.0
ob_auto_camera = bpy.data.objects.new('AutoCamera', cam_auto)
scene.collection.objects.link(ob_auto_camera)
ob_auto_camera.location = (3.31527, -3.0647, 2.01092)
ob_auto_camera.rotation_euler = (1.09748, -7.21219e-08, 0.694738)
scene.camera = ob_auto_camera
light_auto_sun = bpy.data.lights.new('AutoSun', 'SUN')
light_auto_sun.energy = 3.0
light_auto_sun.angle = 0.0523599
ob_auto_sun = bpy.data.objects.new('AutoSun', light_auto_sun)
scene.collection.objects.link(ob_auto_sun)
ob_auto_sun.rotation_euler = (0.872665, 0.174533, 0.523599)
bpy.context.view_layer.update()

